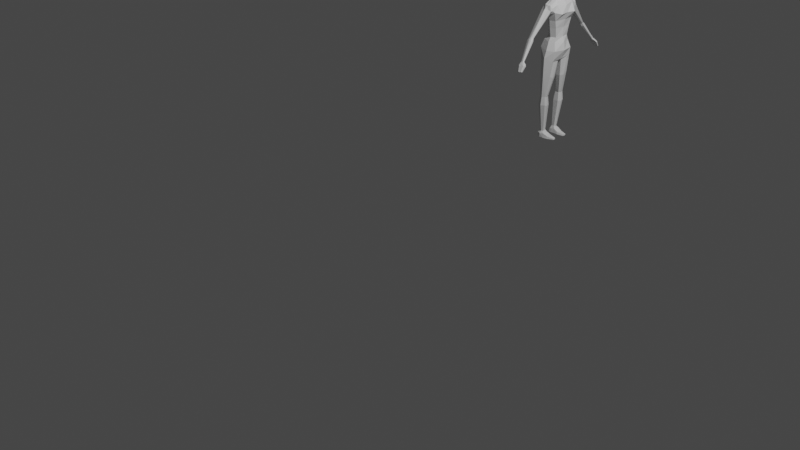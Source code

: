# Source: charakter.blend  (saved by Blender 3.1.7; exported with 4.5.12 LTS)
import bpy
from mathutils import Matrix  # noqa: F401  (used for matrix-valued properties, if any)

bpy.ops.wm.read_factory_settings(use_empty=True)
scene = bpy.context.scene
scene.name = 'Scene'

# ---- collections
col_collection = bpy.data.collections.new('Collection'); scene.collection.children.link(col_collection)

# ---- materials (node trees are filled in below, after node groups)
mat_material = bpy.data.materials.new('Material')
mat_material.alpha_threshold = 0.0
mat_material.use_transparent_shadow = False
mat_material.line_color = (0.0, 0.0, 0.0, 1.0)

# ---- material node trees
mat_material.use_nodes = True; mat_material.node_tree.nodes.clear()
_N = mat_material.node_tree.nodes; _L = mat_material.node_tree.links
n0 = _N.new('ShaderNodeOutputMaterial'); n0.name = 'Material Output'; n0.location = (300, 300)
n1 = _N.new('ShaderNodeBsdfPrincipled'); n1.name = 'Principled BSDF'; n1.location = (10, 300)
n1.distribution = 'GGX'
n1.subsurface_method = 'RANDOM_WALK_SKIN'
n1.inputs[2].default_value = 0.4
n1.inputs[3].default_value = 1.45
n1.inputs[27].default_value = (0.0, 0.0, 0.0, 1.0)
n1.inputs[28].default_value = 1.0
_L.new(n1.outputs[0], n0.inputs[0])
n0.is_active_output = True

# ---- world
world_world = bpy.data.worlds.new('World'); scene.world = world_world
world_world.use_nodes = True; world_world.node_tree.nodes.clear()
_N = world_world.node_tree.nodes; _L = world_world.node_tree.links
n0 = _N.new('ShaderNodeOutputWorld'); n0.name = 'World Output'; n0.location = (300, 300)
n1 = _N.new('ShaderNodeBackground'); n1.name = 'Background'; n1.location = (10, 300)
n1.inputs[0].default_value = (0.05088, 0.05088, 0.05088, 1.0)
_L.new(n1.outputs[0], n0.inputs[0])
n0.is_active_output = True
world_world.color = (0.05088, 0.05088, 0.05088)
world_world.use_sun_shadow = False
world_world.sun_shadow_jitter_overblur = 0.0

# ---- cameras
cam_camera = bpy.data.cameras.new('Camera')
cam_camera.clip_end = 100.0
cam_camera.ortho_scale = 7.314

# ---- lights
light_light = bpy.data.lights.new('Light', 'POINT')
light_light.transmission_factor = 0.0
light_light.energy = 1000.0
light_light.shadow_soft_size = 0.1
light_light.shadow_maximum_resolution = 0.006
light_light.use_absolute_resolution = True

# ---- meshes
me_cube = bpy.data.meshes.new('Cube')
me_cube.from_pydata([(-0.1067, 0.1326, 1.434), (0.1016, 0.1326, 1.434), (-0.09682, 0.04023, 1.576), (0.09478, 0.04023, 1.576), (-0.1436, -0.07785, 1.452), (0.1393, -0.07785, 1.452), (-0.08343, -0.04099, 1.58), (0.0813, -0.04099, 1.58), (0.1071, 0.06171, 1.268), (0.09624, -0.05013, 1.267), (-0.1132, 0.06171, 1.268), (-0.1024, -0.05013, 1.267), (0.1049, 0.0563, 1.113), (0.09998, -0.09172, 1.125), (-0.1107, 0.0563, 1.113), (-0.1059, -0.09172, 1.125), (0.1059, 0.07416, 0.9323), (0.0769, -0.1182, 0.9631), (-0.111, 0.07317, 0.9288), (-0.08279, -0.143, 0.9666), (0.1197, -0.0756, 1.523), (0.1682, -0.0008488, 1.416), (-0.002521, 0.1202, 1.438), (-0.001021, -0.0523, 1.577), (-0.001021, 0.05404, 1.578), (-0.002521, -0.1038, 1.45), (-0.1152, 0.0003521, 1.579), (-0.1231, 0.07488, 1.53), (0.1131, 0.0003521, 1.579), (-0.1218, -0.0756, 1.523), (-0.1829, -0.0008488, 1.418), (0.1211, 0.07488, 1.53), (0.1346, 0.0005078, 1.268), (-0.003053, 0.0733, 1.268), (-0.003053, -0.07431, 1.268), (-0.1407, 0.0005078, 1.268), (0.1288, 0.06753, 1.351), (-0.1349, 0.06753, 1.351), (-0.1117, -0.05704, 1.354), (0.1055, -0.05704, 1.354), (0.1398, -0.001173, 1.112), (-0.002908, 0.09771, 1.113), (-0.002908, -0.107, 1.115), (-0.1456, -0.001173, 1.112), (-0.09518, 0.05518, 1.162), (-0.08616, -0.0588, 1.163), (0.08936, 0.05518, 1.162), (0.08027, -0.0588, 1.163), (-0.002907, 0.07117, 0.9113), (-0.004147, -0.1093, 0.954), (-0.1049, -0.04984, 0.001126), (-0.1289, -0.1176, 1.035), (0.123, -0.1176, 1.035), (0.1289, 0.08578, 1.018), (-0.1347, 0.08578, 1.018), (-0.002907, 0.1141, 1.017), (-0.1774, 0.0001714, 1.018), (0.1716, 0.0001714, 1.018), (-0.002907, -0.0002254, 0.9113), (0.1124, -0.001211, 1.162), (-0.002907, -0.08276, 1.163), (-0.002907, 0.07495, 1.164), (-0.002907, -0.1381, 1.05), (-0.1535, 0.0005515, 1.352), (0.1474, 0.0005515, 1.352), (-0.003053, -0.08696, 1.354), (-0.1182, -0.001211, 1.162), (-0.003053, 0.09138, 1.357), (-0.001021, 0.1014, 1.517), (-0.001021, -0.08774, 1.523), (-0.0009374, -0.03221, 1.64), (-0.001021, -0.03798, 1.606), (-0.03265, -0.0151, 1.608), (-0.001021, 0.04059, 1.614), (0.03067, 0.02378, 1.614), (-0.03962, 0.003958, 1.61), (0.03758, 0.003954, 1.61), (0.03061, -0.0151, 1.608), (-0.03271, 0.02379, 1.614), (-0.0355, -0.01473, 1.642), (-0.0009373, 0.03847, 1.638), (0.03362, 0.02638, 1.642), (-0.0355, 0.003092, 1.643), (0.03362, 0.003103, 1.643), (0.03362, -0.01469, 1.642), (-0.0355, 0.02637, 1.642), (-0.00121, -0.07918, 1.683), (-0.1651, 0.07636, 1.451), (0.16, 0.07604, 1.45), (-0.2146, 0.005718, 1.53), (-0.2041, -0.02544, 1.535), (-0.1972, 0.06103, 1.499), (-0.2081, 0.04253, 1.529), (-0.1939, -0.05969, 1.51), (-0.1708, -0.07425, 1.461), (-0.1783, 0.06619, 1.451), (-0.4467, -0.01614, 1.221), (-0.4428, -0.02775, 1.223), (-0.433, 0.01017, 1.216), (-0.4413, -0.003875, 1.222), (-0.4358, -0.05268, 1.211), (-0.4258, -0.04248, 1.206), (-0.4177, -0.01615, 1.198), (-0.425, 0.003024, 1.207), (-0.6184, 0.02318, 1.006), (-0.613, 0.005465, 1.006), (-0.6063, 0.02825, 1.005), (-0.6113, 0.0235, 1.007), (-0.6112, -0.002058, 1.002), (-0.6014, -0.001957, 0.9984), (-0.5991, 0.02264, 0.9931), (-0.6511, 0.02505, 0.9657), (-0.5988, 0.02837, 1.0), (-0.2476, -0.006375, 1.484), (-0.2275, 0.02158, 1.483), (-0.1963, -0.007406, 1.409), (-0.1953, -0.05577, 1.431), (-0.2209, 0.0576, 1.465), (-0.202, 0.0354, 1.431), (-0.224, -0.02689, 1.49), (-0.2168, -0.07157, 1.464), (-0.4717, -0.01264, 1.195), (-0.4651, 0.003165, 1.197), (-0.435, -0.01166, 1.169), (-0.4441, -0.045, 1.175), (-0.4549, 0.01123, 1.191), (-0.4405, 0.01144, 1.18), (-0.4672, -0.02685, 1.198), (-0.4567, -0.05816, 1.184), (-0.6367, 0.02298, 0.9871), (-0.6342, 0.001722, 0.9872), (-0.6212, 0.05884, 0.9867), (-0.6303, 0.04455, 0.9901), (-0.6282, -0.01651, 0.9757), (-0.6158, -0.02071, 0.9749), (-0.6139, 0.02229, 0.9701), (-0.6087, 0.05909, 0.9812), (-0.6493, 0.003176, 0.971), (-0.6347, 0.06989, 0.9708), (-0.6447, 0.05415, 0.9745), (-0.6427, -0.0169, 0.9583), (-0.6289, -0.02149, 0.9572), (-0.6275, 0.02389, 0.9522), (-0.6208, 0.07018, 0.9644), (-0.6805, 0.03551, 0.9112), (-0.6807, 0.01903, 0.9141), (-0.6723, 0.06025, 0.913), (-0.6783, 0.05159, 0.9157), (-0.6756, 0.007632, 0.9074), (-0.6679, 0.005606, 0.9068), (-0.6669, 0.03482, 0.9038), (-0.6749, 0.03743, 0.9038), (-0.6641, 0.06036, 0.9096), (-0.001266, -0.05037, 1.652), (-0.05063, -0.04105, 1.662), (-0.001252, 0.06972, 1.64), (0.02331, 0.06232, 1.642), (-0.05334, 0.006309, 1.66), (0.05081, 0.006256, 1.66), (0.04814, -0.04113, 1.662), (-0.0258, 0.06237, 1.642), (-0.001229, -0.109, 1.729), (-0.05729, -0.06213, 1.691), (-0.07179, 0.006918, 1.697), (0.06938, 0.006933, 1.697), (0.055, -0.0622, 1.691), (-0.0002755, -0.1014, 1.848), (-0.06646, -0.09788, 1.741), (-0.09078, 0.004071, 1.745), (0.08952, 0.004263, 1.745), (0.06103, -0.09763, 1.741), (-0.001258, -0.07097, 1.887), (-0.05345, -0.08891, 1.85), (-0.0008198, 0.09521, 1.864), (0.05747, 0.08067, 1.861), (-0.07476, -0.01323, 1.885), (0.07421, -0.0132, 1.885), (0.05261, -0.08889, 1.85), (-0.05917, 0.08067, 1.861), (-0.03244, -0.07206, 1.888), (-0.0006458, 0.04773, 1.899), (0.0262, 0.04748, 1.899), (-0.03244, -0.01684, 1.908), (0.02992, -0.0169, 1.908), (0.02992, -0.07203, 1.888), (-0.02749, 0.0475, 1.899), (-0.001258, -0.01647, 1.908), (-0.09506, -0.00717, 1.806), (-0.06203, -0.09226, 1.797), (-0.0004363, -0.1129, 1.796), (0.061, -0.09227, 1.797), (0.09421, -0.007151, 1.806), (-0.06958, 0.08607, 1.766), (0.06769, 0.08607, 1.766), (-0.05564, -0.09107, 1.824), (0.05471, -0.09106, 1.824), (0.09075, -0.01032, 1.848), (-0.06437, 0.101, 1.801), (-0.09145, -0.01033, 1.848), (-0.0003539, -0.1069, 1.822), (-0.0008744, 0.1194, 1.802), (-0.09082, 0.0522, 0.705), (-0.1367, -0.08713, 0.7299), (-0.09556, -0.09132, 0.7086), (-0.1408, 0.04733, 0.7288), (-0.04536, 0.03445, 0.6993), (-0.04401, -0.05732, 0.6992), (-0.1827, -0.0155, 0.7352), (-0.04163, -0.01581, 0.6992), (-0.1224, 0.006271, 0.4784), (-0.1501, -0.06376, 0.4887), (-0.1178, -0.05953, 0.4823), (-0.1523, 0.002557, 0.4882), (-0.09026, -0.002729, 0.4828), (-0.09026, -0.04906, 0.4828), (-0.169, -0.02842, 0.4849), (-0.09026, -0.02857, 0.4828), (-0.1231, 0.01639, 0.3795), (-0.1533, -0.07875, 0.3935), (-0.1169, -0.07301, 0.3847), (-0.1563, 0.01134, 0.3928), (-0.07943, 0.00416, 0.3855), (-0.07943, -0.05878, 0.3855), (-0.1781, -0.03075, 0.3883), (-0.07943, -0.03094, 0.3855), (-0.09685, -0.0177, 0.07111), (-0.1136, -0.0666, 0.0746), (-0.09435, -0.06365, 0.07444), (-0.115, -0.02029, 0.0739), (-0.07569, -0.02399, 0.07917), (-0.07569, -0.05633, 0.07917), (-0.1254, -0.04193, 0.06909), (-0.07569, -0.04203, 0.07917), (-0.1255, 0.04919, 0.02579), (-0.09808, 0.002085, 0.04752), (-0.1234, -0.08718, 0.04727), (-0.09325, -0.08249, 0.04287), (-0.1354, -0.002038, 0.0508), (-0.06272, -0.007907, 0.05296), (-0.06272, -0.07086, 0.04471), (-0.1434, -0.04795, 0.04298), (-0.06272, -0.04811, 0.04471), (-0.09799, 0.002777, 0.0001864), (-0.1136, -0.09711, 0.008131), (-0.09217, -0.09588, 0.00557), (-0.1415, -0.00273, 0.001389), (-0.0559, -0.01057, 0.002874), (-0.06107, -0.08189, 0.003694), (-0.1443, -0.04975, 0.002642), (-0.0559, -0.04997, 0.003452), (-0.09378, 0.05331, 0.02673), (-0.05808, 0.04332, 0.02899), (-0.1315, 0.05404, 0.0002143), (-0.09334, 0.05955, 5.054e-05), (-0.05126, 0.0462, 0.002738), (-0.1086, 0.1198, 0.01492), (-0.09203, 0.1209, 0.0126), (-0.07186, 0.1174, 0.01624), (-0.1097, 0.1206, 0.002885), (-0.08971, 0.122, -0.0003288), (-0.06655, 0.1173, 0.0009481), (0.1045, -0.04984, 0.001126), (0.0903, 0.0522, 0.705), (0.1361, -0.08713, 0.7299), (0.09504, -0.09132, 0.7086), (0.1403, 0.04733, 0.7288), (0.04484, 0.03445, 0.6993), (0.04349, -0.05732, 0.6992), (0.1821, -0.0155, 0.7352), (0.04111, -0.01581, 0.6992), (0.1219, 0.006271, 0.4784), (0.1496, -0.06376, 0.4887), (0.1174, -0.05953, 0.4823), (0.1519, 0.002557, 0.4882), (0.08981, -0.00273, 0.4828), (0.08981, -0.04906, 0.4828), (0.1686, -0.02842, 0.4849), (0.08981, -0.02857, 0.4828), (0.1226, 0.01639, 0.3795), (0.1528, -0.07875, 0.3935), (0.1164, -0.07301, 0.3847), (0.1558, 0.01134, 0.3928), (0.07897, 0.00416, 0.3855), (0.07897, -0.05878, 0.3855), (0.1776, -0.03075, 0.3883), (0.07897, -0.03094, 0.3855), (0.09639, -0.0177, 0.07111), (0.1131, -0.0666, 0.0746), (0.09389, -0.06365, 0.07444), (0.1146, -0.02029, 0.0739), (0.07524, -0.02399, 0.07917), (0.07524, -0.05633, 0.07917), (0.125, -0.04193, 0.06909), (0.07524, -0.04203, 0.07917), (0.1251, 0.04919, 0.02579), (0.09763, 0.002085, 0.04752), (0.1229, -0.08718, 0.04727), (0.0928, -0.08249, 0.04287), (0.135, -0.002038, 0.0508), (0.06227, -0.007908, 0.05296), (0.06227, -0.07086, 0.04471), (0.1429, -0.04795, 0.04298), (0.06227, -0.04811, 0.04471), (0.09753, 0.002777, 0.0001864), (0.1132, -0.09711, 0.008131), (0.09172, -0.09588, 0.00557), (0.141, -0.00273, 0.001389), (0.05545, -0.01057, 0.002874), (0.06062, -0.08189, 0.003694), (0.1439, -0.04975, 0.002642), (0.05545, -0.04997, 0.003452), (0.09332, 0.05331, 0.02673), (0.05763, 0.04332, 0.02899), (0.1311, 0.05404, 0.0002143), (0.09289, 0.05955, 5.054e-05), (0.0508, 0.0462, 0.002738), (0.1081, 0.1198, 0.01492), (0.09157, 0.1209, 0.0126), (0.07141, 0.1174, 0.01624), (0.1092, 0.1206, 0.002885), (0.08925, 0.122, -0.0003288), (0.0661, 0.1173, 0.0009481), (-0.09564, -0.1042, 0.902), (-0.0969, 0.06725, 0.8898), (-0.1935, -0.007337, 0.9349), (-0.1404, 0.06621, 0.8968), (-0.02376, -0.05631, 0.9052), (-0.02255, -0.007684, 0.9052), (-0.02444, 0.0526, 0.9052), (-0.1353, -0.09873, 0.9017), (0.1902, -0.007337, 0.9349), (0.132, -0.09873, 0.9017), (0.09236, -0.09208, 0.8986), (0.02051, -0.05631, 0.9052), (0.1372, 0.06621, 0.8968), (0.1077, 0.05782, 0.8958), (0.02119, 0.0526, 0.9052), (0.0193, -0.007684, 0.9052), (0.21, 0.005718, 1.53), (0.1974, -0.02544, 1.536), (0.1888, 0.06103, 1.5), (0.2011, 0.04253, 1.529), (0.1855, -0.05969, 1.511), (0.1749, -0.07425, 1.47), (0.1818, 0.06619, 1.471), (0.4214, -0.01614, 1.217), (0.4176, -0.02775, 1.218), (0.4075, 0.01017, 1.212), (0.416, -0.003875, 1.218), (0.41, -0.05268, 1.207), (0.3999, -0.04248, 1.202), (0.3914, -0.01615, 1.194), (0.3991, 0.003024, 1.203), (0.5831, 0.02318, 0.9941), (0.5777, 0.005465, 0.9938), (0.571, 0.02825, 0.9928), (0.5761, 0.0235, 0.9948), (0.5757, -0.002059, 0.9901), (0.5658, -0.001957, 0.9867), (0.5632, 0.02264, 0.9815), (0.614, 0.02505, 0.9518), (0.5632, 0.02837, 0.9885), (0.2345, -0.006375, 1.488), (0.2144, 0.02158, 1.487), (0.1798, -0.007406, 1.416), (0.1804, -0.05577, 1.437), (0.207, 0.0576, 1.47), (0.1865, 0.0354, 1.437), (0.2112, -0.02689, 1.495), (0.2029, -0.07157, 1.47), (0.4452, -0.01264, 1.189), (0.4388, 0.003165, 1.192), (0.4073, -0.01166, 1.164), (0.4167, -0.045, 1.17), (0.4282, 0.01123, 1.186), (0.4133, 0.01144, 1.176), (0.4408, -0.02685, 1.192), (0.4297, -0.05816, 1.179), (0.6005, 0.02298, 0.9738), (0.5981, 0.001722, 0.9741), (0.585, 0.05884, 0.9742), (0.5943, 0.04455, 0.9771), (0.5916, -0.01651, 0.9628), (0.5791, -0.02071, 0.9626), (0.577, 0.02229, 0.9579), (0.5723, 0.05909, 0.9692), (0.6124, 0.003176, 0.9572), (0.5978, 0.06989, 0.9577), (0.608, 0.05415, 0.9609), (0.6053, -0.0169, 0.9448), (0.5914, -0.02149, 0.9443), (0.5897, 0.02389, 0.9394), (0.5837, 0.07018, 0.9519), (0.6409, 0.03551, 0.896), (0.6412, 0.01903, 0.8989), (0.6327, 0.06025, 0.8982), (0.6388, 0.05159, 0.9006), (0.6358, 0.007632, 0.8925), (0.628, 0.005606, 0.8922), (0.6269, 0.03482, 0.8892), (0.6349, 0.03743, 0.8889), (0.6244, 0.06036, 0.8951), (-0.08785, -0.001897, 1.775), (-0.001115, -0.113, 1.764), (-0.06662, -0.0958, 1.772), (0.06549, -0.09582, 1.772), (0.08677, -0.00189, 1.775), (-0.06582, 0.08487, 1.739), (-0.001199, 0.09027, 1.651), (0.03064, 0.07587, 1.648), (-0.03296, 0.07587, 1.648), (-0.06123, 0.0855, 1.707), (0.05916, 0.0855, 1.707), (-0.001088, 0.1071, 1.71), (-0.001003, 0.1286, 1.727), (0.06384, 0.08487, 1.739), (-0.0009289, 0.1062, 1.766), (0.06258, 0.101, 1.801), (0.02029, 0.08567, 1.664), (-0.02362, 0.08567, 1.664), (-0.03805, 0.09005, 1.68), (0.03583, 0.09005, 1.68), (-0.02783, 0.0975, 1.703), (0.02571, 0.0975, 1.703), (-0.001036, 0.1154, 1.717), (-0.00115, 0.09217, 1.679), (-0.0677, 0.08547, 1.752), (0.06576, 0.08547, 1.752), (-0.0009017, 0.1128, 1.784), (0.03338, 0.09613, 1.766), (-0.03525, 0.09613, 1.766), (-0.06697, 0.09355, 1.783), (-0.000966, 0.1108, 1.745), (-0.06394, 0.08519, 1.723), (0.06191, 0.08519, 1.723), (0.02666, 0.1051, 1.729), (-0.02866, 0.1051, 1.729), (-0.02944, 0.09157, 1.744), (0.02749, 0.09157, 1.744), (-0.03394, 0.1032, 1.784), (0.03212, 0.1032, 1.784), (-0.02687, 0.08813, 1.68), (0.02461, 0.08813, 1.68), (0.02546, 0.1013, 1.716), (-0.0275, 0.1013, 1.716), (-0.01822, -0.02312, 1.641), (0.01634, 0.03254, 1.639), (-0.0355, -0.005777, 1.643), (0.03362, 0.01476, 1.643), (0.01634, -0.02315, 1.641), (-0.01822, 0.03253, 1.639), (-0.0355, 0.01476, 1.643), (0.03362, -0.005748, 1.643), (-0.001095, 0.05536, 1.639), (-0.03122, 0.04712, 1.643), (0.04222, -0.02886, 1.65), (0.04222, 0.004443, 1.652), (-0.02594, -0.04681, 1.658), (0.01103, 0.06567, 1.641), (-0.05334, -0.01839, 1.659), (0.03764, 0.03751, 1.653), (0.02345, -0.04682, 1.658), (-0.01353, 0.06571, 1.641), (-0.04015, 0.03753, 1.653), (0.05081, -0.01847, 1.659), (-0.06601, 0.007259, 1.679), (0.06354, 0.007236, 1.679), (0.02904, 0.0471, 1.643), (-0.04442, 0.004475, 1.652), (-0.001102, -0.04162, 1.646), (-0.04442, -0.02887, 1.65), (-0.02924, -0.07095, 1.687), (-0.06952, -0.02925, 1.695), (0.0269, -0.07098, 1.687), (0.06716, -0.02924, 1.695), (0.06136, -0.08054, 1.717), (0.08132, 0.005107, 1.721), (0.05157, -0.05089, 1.676), (-0.001238, -0.06391, 1.668), (-0.05396, -0.05081, 1.676), (-0.03346, -0.1048, 1.735), (-0.07899, -0.04912, 1.746), (0.03029, -0.1048, 1.735), (0.08168, -0.04891, 1.746), (-0.08932, 0.00119, 1.76), (-0.05454, -0.08999, 1.837), (-0.001154, -0.1115, 1.75), (0.05366, -0.08996, 1.837), (-0.08315, 0.005031, 1.721), (-0.0008936, -0.09266, 1.706), (-0.06309, -0.08044, 1.717), (-0.02688, -0.0976, 1.846), (0.02833, 0.08795, 1.862), (-0.06759, -0.05394, 1.87), (0.06584, 0.03799, 1.876), (0.02615, -0.09757, 1.846), (-0.02999, 0.08795, 1.862), (-0.06697, 0.038, 1.876), (0.06692, -0.05393, 1.87), (-0.0007631, -0.0893, 1.867), (0.04241, -0.07953, 1.866), (-0.04333, 0.06302, 1.878), (-0.0536, -0.01483, 1.897), (0.08248, -0.0126, 1.866), (-0.06177, 0.09086, 1.831), (-0.01685, -0.07157, 1.887), (0.01277, 0.04751, 1.899), (-0.03244, -0.04587, 1.898), (0.02806, 0.01573, 1.904), (0.01433, -0.07147, 1.887), (-0.01407, 0.04754, 1.899), (-0.02996, 0.01576, 1.904), (0.02992, -0.04594, 1.898), (-0.001258, -0.04563, 1.898), (-0.0009519, 0.01613, 1.904), (0.01433, -0.01699, 1.908), (-0.01685, -0.017, 1.908), (-0.04407, -0.07968, 1.866), (0.05207, -0.01485, 1.897), (-0.0007328, 0.07083, 1.88), (0.04184, 0.06301, 1.878), (-0.09326, -0.008646, 1.827), (-0.06433, -0.09407, 1.785), (-0.0003942, -0.1103, 1.809), (0.06324, -0.09409, 1.785), (0.09049, -0.004572, 1.791), (-0.08232, 0.04415, 1.789), (0.08095, 0.04415, 1.789), (0.03027, -0.1057, 1.796), (-0.08022, -0.05181, 1.802), (-0.03125, -0.1057, 1.796), (0.07929, -0.0518, 1.802), (-0.06086, -0.0917, 1.811), (0.05987, -0.09171, 1.811), (0.09248, -0.008624, 1.827), (-0.08311, -0.01261, 1.866), (-0.0003147, -0.1037, 1.835), (-0.0008471, 0.1073, 1.833), (-0.03262, 0.1102, 1.801), (-0.07791, 0.05143, 1.828), (0.02716, -0.1017, 1.821), (-0.07717, -0.05286, 1.837), (-0.02801, -0.1018, 1.821), (0.07637, -0.05286, 1.837), (-0.09146, -0.004579, 1.791), (-0.0004766, -0.1135, 1.78), (-0.06573, -0.09745, 1.76), (0.06342, -0.09746, 1.76), (0.08815, 0.00118, 1.76), (0.07794, -0.0509, 1.774), (-0.03233, -0.1068, 1.768), (-0.07903, -0.05089, 1.774), (0.0301, -0.1068, 1.768), (-0.07683, 0.04607, 1.76), (-0.001226, 0.0822, 1.644), (0.02699, 0.06949, 1.645), (0.01472, 0.08307, 1.649), (0.05345, 0.0448, 1.676), (-0.01708, 0.08307, 1.649), (-0.05582, 0.04481, 1.676), (-0.04838, 0.08068, 1.678), (-0.02939, 0.06948, 1.645), (0.07434, 0.0489, 1.729), (-0.07601, 0.04889, 1.729), (0.04617, 0.08068, 1.678), (0.06003, 0.09086, 1.831), (0.06514, 0.09355, 1.783), (0.03085, 0.1102, 1.801), (0.07666, 0.05142, 1.828), (-0.06353, 0.08519, 1.723), (0.0615, 0.08519, 1.723), (0.0753, 0.04607, 1.76), (-0.07642, 0.0475, 1.745), (0.07482, 0.04753, 1.745), (0.03114, -0.1065, 1.755), (-0.07715, -0.04999, 1.76), (-0.03343, -0.1065, 1.755), (0.07981, -0.04987, 1.76), (0.07783, -0.05236, 1.82), (-0.03064, -0.1042, 1.808), (-0.07869, -0.05238, 1.82), (0.02973, -0.1041, 1.808), (0.07881, 0.04772, 1.808), (-0.08012, 0.04773, 1.808), (0.02959, 0.09909, 1.832), (-0.03131, 0.09909, 1.832), (0.07861, -0.05146, 1.788), (-0.03241, -0.1065, 1.782), (-0.07962, -0.05146, 1.788), (0.03137, -0.1065, 1.782), (0.07813, 0.04512, 1.775), (-0.07958, 0.04512, 1.775), (0.02055, 0.06682, 1.879), (0.04695, 0.02709, 1.89), (-0.02203, 0.06683, 1.879), (0.04842, -0.04935, 1.884), (-0.01546, 0.01575, 1.904), (0.01355, 0.01573, 1.904), (0.01433, -0.04605, 1.898), (-0.01685, -0.04607, 1.898), (-0.07244, 0.04451, 1.852), (0.07125, 0.0445, 1.852), (-0.04846, 0.02711, 1.89), (0.02082, -0.08843, 1.869), (-0.05001, -0.04933, 1.884), (-0.02242, -0.08854, 1.869), (-0.03199, -0.08796, 1.712), (-0.07482, -0.03879, 1.72), (0.03023, -0.088, 1.712), (-0.06479, 0.04689, 1.703), (0.02666, -0.09937, 1.833), (-0.07238, -0.05394, 1.853), (-0.02744, -0.09941, 1.833), (0.07164, -0.05393, 1.853), (-0.01546, 0.07592, 1.644), (0.05898, -0.02362, 1.677), (-0.02759, -0.058, 1.672), (-0.06143, -0.02357, 1.677), (0.07304, -0.03877, 1.72), (0.06279, 0.04688, 1.703), (-0.02276, -0.03601, 1.647), (-0.04442, -0.01251, 1.651), (0.02056, -0.03602, 1.647), (-0.03782, 0.02573, 1.648), (0.04554, 0.04168, 1.665), (0.01304, 0.07593, 1.644), (-0.04798, 0.04168, 1.665), (0.02518, -0.05802, 1.672), (0.04222, -0.01255, 1.651), (-0.01616, 0.05075, 1.641), (0.03563, 0.02572, 1.648), (0.01397, 0.05071, 1.641), (-0.06697, 0.038, 1.876), (-0.07476, -0.01323, 1.885), (0.08248, -0.0126, 1.866), (0.07421, -0.0132, 1.885), (0.06584, 0.03799, 1.876), (-0.08311, -0.01261, 1.866), (-0.07244, 0.04451, 1.852), (0.07125, 0.0445, 1.852), (-0.06697, 0.038, 1.876), (-0.07476, -0.01323, 1.885), (0.08248, -0.0126, 1.866), (0.07421, -0.0132, 1.885), (0.06584, 0.03799, 1.876), (-0.08311, -0.01261, 1.866), (-0.07244, 0.04451, 1.852), (0.07125, 0.0445, 1.852), (-0.06697, 0.038, 1.876), (-0.07476, -0.01323, 1.885), (0.08248, -0.0126, 1.866), (0.07421, -0.0132, 1.885), (0.06584, 0.03799, 1.876), (-0.08311, -0.01261, 1.866), (-0.07244, 0.04451, 1.852), (0.07125, 0.0445, 1.852)], [], [(116, 4, 94), (3, 24, 73, 74), (69, 29, 4, 25), (28, 338, 341, 3), (68, 27, 2, 24), (67, 36, 8, 33), (66, 44, 14, 43), (65, 38, 11, 34), (64, 39, 9, 32), (63, 37, 10, 35), (62, 51, 19, 49), (61, 46, 12, 41), (60, 45, 15, 42), (59, 47, 13, 40), (328, 327, 208, 205), (330, 334, 53, 57), (326, 322, 203, 206), (55, 53, 16, 48), (54, 55, 48, 18), (14, 41, 55, 54), (41, 12, 53, 55), (325, 323, 201, 204), (15, 43, 56, 51), (43, 14, 54, 56), (330, 57, 52, 331), (12, 40, 57, 53), (40, 13, 52, 57), (331, 52, 17, 332), (333, 267, 264, 332), (324, 325, 204, 207), (46, 59, 40, 12), (8, 32, 59, 46), (32, 9, 47, 59), (47, 60, 42, 13), (9, 34, 60, 47), (34, 11, 45, 60), (44, 61, 41, 14), (10, 33, 61, 44), (33, 8, 46, 61), (52, 62, 49, 17), (13, 42, 62, 52), (42, 15, 51, 62), (38, 63, 35, 11), (4, 30, 63, 38), (36, 64, 32, 8), (21, 5, 39, 64), (39, 65, 34, 9), (5, 25, 65, 39), (25, 4, 38, 65), (45, 66, 43, 15), (11, 35, 66, 45), (35, 10, 44, 66), (37, 67, 33, 10), (0, 22, 67, 37), (22, 1, 36, 67), (31, 68, 24, 3), (1, 22, 68, 31), (22, 0, 27, 68), (7, 339, 338, 28), (20, 342, 339, 7), (1, 31, 88), (20, 69, 25, 5), (7, 23, 69, 20), (23, 6, 29, 69), (26, 6, 72, 75), (23, 7, 77, 71), (28, 3, 74, 76), (27, 87, 95, 91), (6, 26, 89, 90), (76, 74, 81, 448, 83), (73, 78, 85, 450, 80), (77, 76, 83, 452, 84), (72, 71, 70, 445, 79), (7, 28, 76, 77), (2, 26, 75, 78), (24, 2, 78, 73), (6, 23, 71, 72), (631, 453, 155, 458), (630, 467, 156, 460), (629, 454, 160, 462), (628, 456, 158, 464), (74, 73, 80, 446, 81), (78, 75, 82, 451, 85), (71, 77, 84, 449, 70), (75, 72, 79, 447, 82), (29, 6, 90, 93), (87, 27, 0), (5, 343, 342, 20), (30, 87, 37, 63), (87, 0, 37), (36, 1, 88), (88, 21, 64, 36), (118, 115, 102, 103), (114, 117, 98, 99), (113, 114, 99, 96), (115, 116, 101, 102), (95, 87, 118), (4, 29, 93, 94), (26, 2, 92, 89), (2, 27, 91, 92), (126, 123, 110, 112), (122, 125, 106, 107), (121, 122, 107, 104), (123, 124, 109, 110), (120, 119, 97, 100), (116, 120, 100, 101), (117, 118, 103, 98), (119, 113, 96, 97), (110, 109, 134, 135), (105, 104, 129, 130), (106, 112, 136, 131), (109, 108, 133, 134), (128, 127, 105, 108), (124, 128, 108, 109), (125, 126, 112, 106), (127, 121, 104, 105), (90, 89, 113, 119), (91, 95, 118, 117), (94, 93, 120, 116), (93, 90, 119, 120), (30, 4, 116, 115), (89, 92, 114, 113), (92, 91, 117, 114), (87, 30, 115, 118), (97, 96, 121, 127), (98, 103, 126, 125), (101, 100, 128, 124), (100, 97, 127, 128), (102, 101, 124, 123), (96, 99, 122, 121), (99, 98, 125, 122), (103, 102, 123, 126), (136, 135, 142, 143), (132, 131, 138, 139), (129, 132, 139, 111), (135, 134, 141, 142), (104, 107, 132, 129), (107, 106, 131, 132), (112, 110, 135, 136), (108, 105, 130, 133), (138, 143, 152, 146), (141, 140, 148, 149), (140, 137, 145, 148), (143, 142, 150, 152), (133, 130, 137, 140), (134, 133, 140, 141), (131, 136, 143, 138), (130, 129, 111, 137), (151, 148, 145, 144), (146, 151, 144, 147), (150, 149, 148, 151), (150, 151, 146, 152), (137, 111, 144, 145), (142, 141, 149, 150), (111, 139, 147, 144), (139, 138, 146, 147), (139, 111, 137, 140, 141, 142, 143, 138), (627, 477, 165, 473), (626, 465, 163, 559), (625, 554, 408, 556), (624, 555, 409, 557), (623, 468, 157, 463), (622, 455, 159, 461), (621, 470, 154, 459), (620, 469, 153, 457), (619, 564, 412, 562), (618, 476, 169, 483), (617, 479, 162, 472), (616, 478, 86, 471), (615, 466, 164, 474), (614, 561, 410, 558), (613, 503, 176, 498), (612, 536, 166, 491), (611, 485, 172, 493), (610, 487, 177, 495), (609, 488, 168, 563), (608, 475, 170, 482), (607, 490, 167, 481), (606, 489, 161, 480), (605, 499, 171, 505), (604, 517, 179, 507), (603, 500, 184, 509), (602, 502, 182, 511), (601, 565, 174, 494), (535, 175, 633, 637), (599, 507, 179, 505), (598, 513, 171, 509), (597, 514, 186, 515), (596, 511, 182, 516), (595, 518, 183, 512), (594, 501, 185, 510), (593, 520, 181, 508), (592, 519, 180, 506), (415, 570, 412, 434), (411, 569, 407, 433), (591, 544, 187, 526), (590, 427, 193, 527), (589, 524, 190, 528), (588, 522, 188, 529), (587, 545, 189, 530), (586, 525, 191, 531), (585, 537, 200, 538), (584, 565, 417, 567), (583, 521, 198, 539), (582, 566, 417, 568), (581, 533, 195, 540), (580, 532, 194, 541), (579, 523, 199, 542), (578, 534, 196, 543), (203, 202, 210, 211), (201, 205, 213, 209), (202, 207, 215, 210), (205, 208, 216, 213), (329, 324, 207, 202), (322, 329, 202, 203), (323, 328, 205, 201), (327, 326, 206, 208), (209, 213, 221, 217), (210, 215, 223, 218), (213, 216, 224, 221), (212, 209, 217, 220), (208, 206, 214, 216), (207, 204, 212, 215), (206, 203, 211, 214), (204, 201, 209, 212), (221, 224, 232, 229), (220, 217, 225, 228), (222, 219, 227, 230), (223, 220, 228, 231), (211, 210, 218, 219), (216, 214, 222, 224), (215, 212, 220, 223), (214, 211, 219, 222), (226, 231, 240, 235), (229, 232, 241, 238), (228, 225, 234, 237), (230, 227, 236, 239), (218, 223, 231, 226), (217, 221, 229, 225), (219, 218, 226, 227), (224, 222, 230, 232), (246, 242, 253, 254), (239, 236, 244, 247), (240, 237, 245, 248), (241, 239, 247, 249), (225, 229, 238, 234), (227, 226, 235, 236), (232, 230, 239, 241), (231, 228, 237, 240), (249, 50, 242, 246), (248, 245, 242, 50), (243, 248, 50, 244), (247, 244, 50, 249), (238, 241, 249, 246), (235, 240, 248, 243), (238, 246, 254, 251), (236, 235, 243, 244), (253, 252, 258, 259), (233, 250, 256, 255), (237, 234, 250, 233), (242, 245, 252, 253), (245, 237, 233, 252), (234, 238, 251, 250), (255, 256, 259, 258), (256, 257, 260, 259), (250, 251, 257, 256), (251, 254, 260, 257), (254, 253, 259, 260), (252, 233, 255, 258), (264, 272, 271, 263), (262, 270, 274, 266), (263, 271, 276, 268), (266, 274, 277, 269), (270, 278, 282, 274), (271, 279, 284, 276), (274, 282, 285, 277), (273, 281, 278, 270), (269, 277, 275, 267), (268, 276, 273, 265), (267, 275, 272, 264), (265, 273, 270, 262), (282, 290, 293, 285), (281, 289, 286, 278), (283, 291, 288, 280), (284, 292, 289, 281), (272, 280, 279, 271), (277, 285, 283, 275), (276, 284, 281, 273), (275, 283, 280, 272), (287, 296, 301, 292), (290, 299, 302, 293), (289, 298, 295, 286), (291, 300, 297, 288), (279, 287, 292, 284), (278, 286, 290, 282), (280, 288, 287, 279), (285, 293, 291, 283), (307, 315, 314, 303), (300, 308, 305, 297), (301, 309, 306, 298), (302, 310, 308, 300), (286, 295, 299, 290), (288, 297, 296, 287), (293, 302, 300, 291), (292, 301, 298, 289), (310, 307, 303, 261), (309, 261, 303, 306), (304, 305, 261, 309), (308, 310, 261, 305), (299, 307, 310, 302), (296, 304, 309, 301), (299, 312, 315, 307), (297, 305, 304, 296), (314, 320, 319, 313), (294, 316, 317, 311), (298, 294, 311, 295), (303, 314, 313, 306), (306, 313, 294, 298), (295, 311, 312, 299), (316, 319, 320, 317), (317, 320, 321, 318), (311, 317, 318, 312), (312, 318, 321, 315), (315, 321, 320, 314), (313, 319, 316, 294), (335, 334, 265, 262), (336, 335, 262, 266), (336, 266, 269, 337), (337, 269, 267, 333), (58, 49, 326, 327), (18, 48, 328, 323), (19, 51, 329, 322), (51, 56, 324, 329), (56, 54, 325, 324), (54, 18, 323, 325), (49, 19, 322, 326), (48, 58, 327, 328), (58, 337, 333, 49), (48, 336, 337, 58), (48, 16, 335, 336), (16, 53, 334, 335), (49, 333, 332, 17), (263, 331, 332, 264), (268, 330, 331, 263), (268, 265, 334, 330), (367, 352, 351, 364), (363, 348, 347, 366), (362, 345, 348, 363), (364, 351, 350, 365), (375, 361, 359, 372), (371, 356, 355, 374), (370, 353, 356, 371), (372, 359, 358, 373), (369, 349, 346, 368), (365, 350, 349, 369), (366, 347, 352, 367), (368, 346, 345, 362), (359, 384, 383, 358), (354, 379, 378, 353), (355, 380, 385, 361), (358, 383, 382, 357), (377, 357, 354, 376), (373, 358, 357, 377), (374, 355, 361, 375), (376, 354, 353, 370), (339, 368, 362, 338), (340, 366, 367, 344), (343, 365, 369, 342), (342, 369, 368, 339), (338, 362, 363, 341), (341, 363, 366, 340), (346, 376, 370, 345), (347, 374, 375, 352), (350, 373, 377, 349), (349, 377, 376, 346), (351, 372, 373, 350), (345, 370, 371, 348), (348, 371, 374, 347), (352, 375, 372, 351), (385, 392, 391, 384), (381, 388, 387, 380), (378, 360, 388, 381), (384, 391, 390, 383), (353, 378, 381, 356), (356, 381, 380, 355), (361, 385, 384, 359), (357, 382, 379, 354), (387, 395, 401, 392), (390, 398, 397, 389), (389, 397, 394, 386), (392, 401, 399, 391), (382, 389, 386, 379), (383, 390, 389, 382), (380, 387, 392, 385), (379, 386, 360, 378), (400, 393, 394, 397), (395, 396, 393, 400), (399, 400, 397, 398), (399, 401, 395, 400), (386, 394, 393, 360), (391, 399, 398, 390), (360, 393, 396, 388), (388, 396, 395, 387), (388, 387, 392, 391, 390, 389, 386, 360), (3, 341, 340, 31), (88, 31, 340, 344), (343, 5, 365), (21, 364, 365, 5), (88, 367, 364, 21), (367, 88, 344), (577, 548, 406, 549), (576, 486, 403, 550), (575, 546, 404, 551), (574, 547, 405, 552), (573, 570, 415, 571), (572, 484, 402, 553), (408, 558, 410, 419), (444, 424, 413, 422), (443, 434, 412, 423), (442, 423, 412, 421), (441, 422, 413, 425), (440, 566, 193, 429), (439, 428, 416, 430), (438, 427, 415, 435), (437, 432, 414, 436), (409, 556, 408, 418), (410, 560, 411, 420), (412, 564, 409, 421), (426, 437, 436, 407), (192, 430, 437, 426), (430, 416, 432, 437), (432, 438, 435, 414), (416, 429, 438, 432), (429, 193, 427, 438), (431, 439, 430, 192), (197, 538, 439, 431), (538, 200, 428, 439), (428, 440, 429, 416), (200, 567, 440, 428), (567, 417, 566, 440), (419, 441, 425, 408), (410, 420, 441, 419), (420, 411, 422, 441), (418, 442, 421, 409), (408, 425, 442, 418), (425, 413, 423, 442), (424, 443, 423, 413), (414, 435, 443, 424), (435, 415, 434, 443), (433, 444, 422, 411), (407, 436, 444, 433), (436, 414, 424, 444), (569, 572, 553, 407), (411, 563, 572, 569), (563, 168, 484, 572), (548, 573, 571, 406), (169, 562, 573, 548), (562, 412, 570, 573), (486, 574, 552, 403), (161, 482, 574, 486), (482, 170, 547, 574), (484, 575, 551, 402), (168, 481, 575, 484), (481, 167, 546, 575), (546, 576, 550, 404), (167, 480, 576, 546), (480, 161, 486, 576), (547, 577, 549, 405), (170, 483, 577, 547), (483, 169, 548, 577), (533, 578, 543, 195), (190, 531, 578, 533), (531, 191, 534, 578), (532, 579, 542, 194), (188, 530, 579, 532), (530, 189, 523, 579), (521, 580, 541, 198), (187, 529, 580, 521), (529, 188, 532, 580), (523, 581, 540, 199), (189, 528, 581, 523), (528, 190, 533, 581), (534, 582, 568, 196), (191, 527, 582, 534), (527, 193, 566, 582), (431, 583, 539, 197), (192, 526, 583, 431), (526, 187, 521, 583), (537, 584, 567, 200), (173, 492, 584, 537), (492, 174, 565, 584), (504, 585, 538, 197), (178, 496, 585, 504), (496, 173, 537, 585), (524, 586, 531, 190), (405, 549, 586, 524), (549, 406, 525, 586), (522, 587, 530, 188), (404, 550, 587, 522), (550, 403, 545, 587), (544, 588, 529, 187), (402, 551, 588, 544), (551, 404, 522, 588), (545, 589, 528, 189), (403, 552, 589, 545), (552, 405, 524, 589), (525, 590, 527, 191), (406, 571, 590, 525), (571, 415, 427, 590), (426, 591, 526, 192), (407, 553, 591, 426), (553, 402, 544, 591), (520, 592, 506, 181), (174, 492, 592, 520), (492, 173, 519, 592), (518, 593, 508, 183), (176, 494, 593, 518), (494, 174, 520, 593), (519, 594, 510, 180), (173, 496, 594, 519), (496, 178, 501, 594), (500, 595, 512, 184), (177, 498, 595, 500), (498, 176, 518, 595), (514, 596, 516, 186), (180, 510, 596, 514), (510, 185, 511, 596), (508, 597, 515, 183), (181, 506, 597, 508), (506, 180, 514, 597), (512, 598, 509, 184), (183, 515, 598, 512), (515, 186, 513, 598), (513, 599, 505, 171), (186, 516, 599, 513), (516, 182, 507, 599), (504, 600, 497, 178), (197, 539, 600, 504), (539, 198, 535, 600), (176, 503, 634, 635), (196, 568, 601, 503), (568, 417, 565, 601), (501, 602, 511, 185), (178, 497, 602, 501), (497, 175, 502, 602), (499, 603, 509, 171), (166, 495, 603, 499), (495, 177, 500, 603), (502, 604, 507, 182), (175, 493, 604, 502), (493, 172, 517, 604), (517, 605, 505, 179), (172, 491, 605, 517), (491, 166, 499, 605), (490, 606, 480, 167), (162, 471, 606, 490), (471, 86, 489, 606), (488, 607, 481, 168), (163, 472, 607, 488), (472, 162, 490, 607), (489, 608, 482, 161), (86, 473, 608, 489), (473, 165, 475, 608), (560, 609, 563, 411), (410, 559, 609, 560), (559, 163, 488, 609), (536, 610, 495, 166), (199, 540, 610, 536), (540, 195, 487, 610), (535, 611, 493, 175), (198, 541, 611, 535), (541, 194, 485, 611), (485, 612, 491, 172), (194, 542, 612, 485), (542, 199, 536, 612), (487, 613, 498, 177), (195, 543, 613, 487), (543, 196, 503, 613), (554, 614, 558, 408), (155, 462, 614, 554), (462, 160, 561, 614), (477, 615, 474, 165), (159, 464, 615, 477), (464, 158, 466, 615), (479, 616, 471, 162), (154, 457, 616, 479), (457, 153, 478, 616), (465, 617, 472, 163), (157, 459, 617, 465), (459, 154, 479, 617), (475, 618, 483, 170), (165, 474, 618, 475), (474, 164, 476, 618), (476, 619, 562, 169), (164, 557, 619, 476), (557, 409, 564, 619), (470, 620, 457, 154), (79, 445, 620, 470), (445, 70, 469, 620), (468, 621, 459, 157), (82, 447, 621, 468), (447, 79, 470, 621), (469, 622, 461, 153), (70, 449, 622, 469), (449, 84, 455, 622), (454, 623, 463, 160), (85, 451, 623, 454), (451, 82, 468, 623), (466, 624, 557, 164), (158, 460, 624, 466), (460, 156, 555, 624), (555, 625, 556, 409), (156, 458, 625, 555), (458, 155, 554, 625), (561, 626, 559, 410), (160, 463, 626, 561), (463, 157, 465, 626), (478, 627, 473, 86), (153, 461, 627, 478), (461, 159, 477, 627), (455, 628, 464, 159), (84, 452, 628, 455), (452, 83, 456, 628), (453, 629, 462, 155), (80, 450, 629, 453), (450, 85, 454, 629), (456, 630, 460, 158), (83, 448, 630, 456), (448, 81, 467, 630), (467, 631, 458, 156), (81, 446, 631, 467), (446, 80, 453, 631), (632, 638, 646, 640), (639, 636, 644, 647), (503, 601, 639, 634), (601, 494, 636, 639), (175, 497, 632, 633), (497, 600, 638, 632), (494, 176, 635, 636), (600, 535, 637, 638), (647, 644, 652, 655), (643, 642, 650, 651), (636, 635, 643, 644), (633, 632, 640, 641), (634, 639, 647, 642), (638, 637, 645, 646), (637, 633, 641, 645), (635, 634, 642, 643), (654, 653, 649, 648), (650, 655, 652, 651), (640, 646, 654, 648), (644, 643, 651, 652), (641, 640, 648, 649), (642, 647, 655, 650), (646, 645, 653, 654), (645, 641, 649, 653)])
_uv = me_cube.uv_layers.new(name='UVMap')
_uv.uv.foreach_set('vector', [0.625, 0.25, 0.625, 0.25, 0.625, 0.25, 0.375, 0.75, 0.5, 0.75, 0.5, 0.75, 0.375, 0.75, 0.5, 0.125, 0.625, 0.125, 0.625, 0.25, 0.5, 0.25, 0.25, 0.75, 0.75, 0.75, 0.625, 0.75, 0.375, 0.75, 0.5, 0.625, 0.625, 0.625, 0.625, 0.75, 0.5, 0.75, 0.5, 0.5, 0.375, 0.5, 0.375, 0.5, 0.5, 0.5, 0.75, 0.5, 0.625, 0.5, 0.625, 0.5, 0.75, 0.5, 0.5, 0.25, 0.625, 0.25, 0.625, 0.25, 0.5, 0.25, 0.25, 0.5, 0.125, 0.5, 0.125, 0.5, 0.25, 0.5, 0.75, 0.5, 0.625, 0.5, 0.625, 0.5, 0.75, 0.5, 0.5, 0.25, 0.625, 0.25, 0.625, 0.25, 0.5, 0.25, 0.5, 0.5, 0.375, 0.5, 0.375, 0.5, 0.5, 0.5, 0.5, 0.25, 0.625, 0.25, 0.625, 0.25, 0.5, 0.25, 0.25, 0.5, 0.125, 0.5, 0.125, 0.5, 0.25, 0.5, 0.5, 0.5, 0.5, 0.375, 0.5, 0.375, 0.5, 0.5, 0.5, 0.5, 0.5, 0.5, 0.375, 0.5, 0.25, 0.5, 0.5, 0.25, 0.625, 0.25, 0.625, 0.25, 0.5, 0.25, 0.5, 0.5, 0.375, 0.5, 0.375, 0.5, 0.5, 0.5, 0.625, 0.5, 0.5, 0.5, 0.5, 0.5, 0.625, 0.5, 0.625, 0.5, 0.5, 0.5, 0.5, 0.5, 0.625, 0.5, 0.5, 0.5, 0.375, 0.5, 0.375, 0.5, 0.5, 0.5, 0.625, 0.5, 0.625, 0.5, 0.625, 0.5, 0.625, 0.5, 0.875, 0.5, 0.75, 0.5, 0.75, 0.5, 0.875, 0.5, 0.75, 0.5, 0.625, 0.5, 0.625, 0.5, 0.75, 0.5, 0.5, 0.5, 0.25, 0.5, 0.375, 0.25, 0.625, 0.375, 0.375, 0.5, 0.25, 0.5, 0.25, 0.5, 0.375, 0.5, 0.25, 0.5, 0.125, 0.5, 0.125, 0.5, 0.25, 0.5, 0.5, 0.25, 0.375, 0.25, 0.375, 0.25, 0.5, 0.25, 0.5, 0.25, 0.5, 0.25, 0.625, 0.25, 0.5, 0.25, 0.75, 0.5, 0.625, 0.5, 0.625, 0.5, 0.75, 0.5, 0.375, 0.5, 0.25, 0.5, 0.25, 0.5, 0.375, 0.5, 0.375, 0.5, 0.25, 0.5, 0.25, 0.5, 0.375, 0.5, 0.25, 0.5, 0.125, 0.5, 0.125, 0.5, 0.25, 0.5, 0.375, 0.25, 0.5, 0.25, 0.5, 0.25, 0.375, 0.25, 0.375, 0.25, 0.5, 0.25, 0.5, 0.25, 0.375, 0.25, 0.5, 0.25, 0.625, 0.25, 0.625, 0.25, 0.5, 0.25, 0.625, 0.5, 0.5, 0.5, 0.5, 0.5, 0.625, 0.5, 0.625, 0.5, 0.5, 0.5, 0.5, 0.5, 0.625, 0.5, 0.5, 0.5, 0.375, 0.5, 0.375, 0.5, 0.5, 0.5, 0.375, 0.25, 0.5, 0.25, 0.5, 0.25, 0.375, 0.25, 0.375, 0.25, 0.5, 0.25, 0.5, 0.25, 0.375, 0.25, 0.5, 0.25, 0.625, 0.25, 0.625, 0.25, 0.5, 0.25, 0.875, 0.5, 0.75, 0.5, 0.75, 0.5, 0.875, 0.5, 0.875, 0.5, 0.75, 0.5, 0.75, 0.5, 0.875, 0.5, 0.375, 0.5, 0.25, 0.5, 0.25, 0.5, 0.375, 0.5, 0.25, 0.5, 0.125, 0.5, 0.125, 0.5, 0.25, 0.5, 0.375, 0.25, 0.5, 0.25, 0.5, 0.25, 0.375, 0.25, 0.375, 0.25, 0.5, 0.25, 0.5, 0.25, 0.375, 0.25, 0.5, 0.25, 0.625, 0.25, 0.625, 0.25, 0.5, 0.25, 0.875, 0.5, 0.75, 0.5, 0.75, 0.5, 0.875, 0.5, 0.875, 0.5, 0.75, 0.5, 0.75, 0.5, 0.875, 0.5, 0.75, 0.5, 0.625, 0.5, 0.625, 0.5, 0.75, 0.5, 0.625, 0.5, 0.5, 0.5, 0.5, 0.5, 0.625, 0.5, 0.625, 0.5, 0.5, 0.5, 0.5, 0.5, 0.625, 0.5, 0.5, 0.5, 0.375, 0.5, 0.375, 0.5, 0.5, 0.5, 0.375, 0.625, 0.5, 0.625, 0.5, 0.75, 0.375, 0.75, 0.375, 0.5, 0.5, 0.5, 0.5, 0.625, 0.375, 0.625, 0.5, 0.5, 0.625, 0.5, 0.625, 0.625, 0.5, 0.625, 0.375, 0.0, 0.625, 0.0, 0.75, 0.75, 0.25, 0.75, 0.375, 0.125, 0.625, 0.125, 0.625, 0.0, 0.375, 0.0, 0.375, 0.5, 0.375, 0.625, 0.3125, 0.5, 0.375, 0.125, 0.5, 0.125, 0.5, 0.25, 0.375, 0.25, 0.375, 0.0, 0.5, 0.0, 0.5, 0.125, 0.375, 0.125, 0.5, 0.0, 0.625, 0.0, 0.625, 0.125, 0.5, 0.125, 0.75, 0.75, 0.875, 0.75, 0.875, 0.75, 0.75, 0.75, 0.5, 0.0, 0.375, 0.0, 0.375, 0.0, 0.5, 0.0, 0.25, 0.75, 0.375, 0.75, 0.375, 0.75, 0.25, 0.75, 0.625, 0.625, 0.6875, 0.5, 0.6875, 0.5, 0.625, 0.625, 0.875, 0.75, 0.75, 0.75, 0.75, 0.75, 0.875, 0.75, 0.25, 0.75, 0.375, 0.75, 0.375, 0.75, 0.3125, 0.75, 0.25, 0.75, 0.5, 0.75, 0.625, 0.75, 0.625, 0.75, 0.5625, 0.75, 0.5, 0.75, 0.125, 0.75, 0.25, 0.75, 0.25, 0.75, 0.1875, 0.75, 0.125, 0.75, 0.625, 0.0, 0.5, 0.0, 0.5, 0.0, 0.5625, 0.0, 0.625, 0.0, 0.125, 0.75, 0.25, 0.75, 0.25, 0.75, 0.125, 0.75, 0.625, 0.75, 0.75, 0.75, 0.75, 0.75, 0.625, 0.75, 0.5, 0.75, 0.625, 0.75, 0.625, 0.75, 0.5, 0.75, 0.625, 0.0, 0.5, 0.0, 0.5, 0.0, 0.625, 0.0, 0.4375, 0.75, 0.5, 0.75, 0.5, 0.75, 0.4375, 0.75, 0.3125, 0.75, 0.375, 0.75, 0.375, 0.75, 0.3125, 0.75, 0.5625, 0.75, 0.625, 0.75, 0.625, 0.75, 0.5625, 0.75, 0.1875, 0.75, 0.25, 0.75, 0.25, 0.75, 0.1875, 0.75, 0.375, 0.75, 0.5, 0.75, 0.5, 0.75, 0.4375, 0.75, 0.375, 0.75, 0.625, 0.75, 0.75, 0.75, 0.75, 0.75, 0.6875, 0.75, 0.625, 0.75, 0.5, 0.0, 0.375, 0.0, 0.375, 0.0, 0.4375, 0.0, 0.5, 0.0, 0.75, 0.75, 0.875, 0.75, 0.875, 0.75, 0.8125, 0.75, 0.75, 0.75, 0.625, 0.125, 0.625, 0.0, 0.625, 0.0, 0.625, 0.125, 0.6875, 0.5, 0.625, 0.625, 0.625, 0.5, 0.375, 0.25, 0.625, 0.25, 0.625, 0.125, 0.375, 0.125, 0.75, 0.5, 0.6875, 0.5, 0.625, 0.5, 0.75, 0.5, 0.6875, 0.5, 0.625, 0.5, 0.625, 0.5, 0.375, 0.5, 0.375, 0.5, 0.3125, 0.5, 0.3125, 0.5, 0.25, 0.5, 0.25, 0.5, 0.375, 0.5, 0.6875, 0.5, 0.75, 0.5, 0.75, 0.5, 0.6875, 0.5, 0.625, 0.75, 0.625, 0.625, 0.625, 0.625, 0.625, 0.75, 0.75, 0.75, 0.625, 0.75, 0.625, 0.75, 0.75, 0.75, 0.75, 0.5, 0.875, 0.5, 0.875, 0.5, 0.75, 0.5, 0.6875, 0.5, 0.6875, 0.5, 0.6875, 0.5, 0.625, 0.25, 0.625, 0.125, 0.625, 0.125, 0.625, 0.25, 0.75, 0.75, 0.625, 0.75, 0.625, 0.75, 0.75, 0.75, 0.625, 0.75, 0.625, 0.625, 0.625, 0.625, 0.625, 0.75, 0.6875, 0.5, 0.75, 0.5, 0.75, 0.5, 0.6875, 0.5, 0.625, 0.75, 0.625, 0.625, 0.625, 0.625, 0.625, 0.75, 0.75, 0.75, 0.625, 0.75, 0.625, 0.75, 0.75, 0.75, 0.75, 0.5, 0.875, 0.5, 0.875, 0.5, 0.75, 0.5, 0.625, 0.125, 0.625, 0.0, 0.625, 0.0, 0.625, 0.125, 0.625, 0.25, 0.625, 0.125, 0.625, 0.125, 0.625, 0.25, 0.625, 0.625, 0.6875, 0.5, 0.6875, 0.5, 0.625, 0.625, 0.875, 0.75, 0.75, 0.75, 0.75, 0.75, 0.875, 0.75, 0.75, 0.5, 0.875, 0.5, 0.875, 0.5, 0.75, 0.5, 0.875, 0.75, 0.75, 0.75, 0.75, 0.75, 0.875, 0.75, 0.625, 0.625, 0.6875, 0.5, 0.6875, 0.5, 0.625, 0.625, 0.625, 0.25, 0.625, 0.125, 0.625, 0.125, 0.625, 0.25, 0.625, 0.125, 0.625, 0.0, 0.625, 0.0, 0.625, 0.125, 0.625, 0.25, 0.625, 0.125, 0.625, 0.125, 0.625, 0.25, 0.625, 0.625, 0.6875, 0.5, 0.6875, 0.5, 0.625, 0.625, 0.875, 0.75, 0.75, 0.75, 0.75, 0.75, 0.875, 0.75, 0.875, 0.75, 0.75, 0.75, 0.75, 0.75, 0.875, 0.75, 0.625, 0.625, 0.6875, 0.5, 0.6875, 0.5, 0.625, 0.625, 0.625, 0.25, 0.625, 0.125, 0.625, 0.125, 0.625, 0.25, 0.625, 0.125, 0.625, 0.0, 0.625, 0.0, 0.625, 0.125, 0.75, 0.5, 0.875, 0.5, 0.875, 0.5, 0.75, 0.5, 0.75, 0.75, 0.625, 0.75, 0.625, 0.75, 0.75, 0.75, 0.625, 0.75, 0.625, 0.625, 0.625, 0.625, 0.625, 0.75, 0.6875, 0.5, 0.75, 0.5, 0.75, 0.5, 0.6875, 0.5, 0.875, 0.75, 0.75, 0.75, 0.75, 0.75, 0.875, 0.75, 0.625, 0.625, 0.6875, 0.5, 0.6875, 0.5, 0.625, 0.625, 0.625, 0.25, 0.625, 0.125, 0.625, 0.125, 0.625, 0.25, 0.625, 0.125, 0.625, 0.0, 0.625, 0.0, 0.625, 0.125, 0.75, 0.5, 0.875, 0.5, 0.875, 0.5, 0.75, 0.5, 0.75, 0.75, 0.625, 0.75, 0.625, 0.75, 0.75, 0.75, 0.625, 0.75, 0.625, 0.625, 0.625, 0.625, 0.625, 0.75, 0.6875, 0.5, 0.75, 0.5, 0.75, 0.5, 0.6875, 0.5, 0.6875, 0.5, 0.75, 0.5, 0.75, 0.5, 0.6875, 0.5, 0.625, 0.75, 0.625, 0.625, 0.625, 0.625, 0.625, 0.75, 0.75, 0.75, 0.625, 0.75, 0.625, 0.75, 0.75, 0.75, 0.75, 0.5, 0.875, 0.5, 0.875, 0.5, 0.75, 0.5, 0.75, 0.75, 0.625, 0.75, 0.625, 0.75, 0.75, 0.75, 0.625, 0.75, 0.625, 0.625, 0.625, 0.625, 0.625, 0.75, 0.6875, 0.5, 0.75, 0.5, 0.75, 0.5, 0.6875, 0.5, 0.625, 0.125, 0.625, 0.0, 0.625, 0.0, 0.625, 0.125, 0.625, 0.625, 0.6875, 0.5, 0.6875, 0.5, 0.625, 0.625, 0.625, 0.25, 0.625, 0.125, 0.625, 0.125, 0.625, 0.25, 0.625, 0.125, 0.625, 0.0, 0.625, 0.0, 0.625, 0.125, 0.6875, 0.5, 0.75, 0.5, 0.75, 0.5, 0.6875, 0.5, 0.625, 0.125, 0.625, 0.0, 0.625, 0.0, 0.625, 0.125, 0.625, 0.25, 0.625, 0.125, 0.625, 0.125, 0.625, 0.25, 0.625, 0.625, 0.6875, 0.5, 0.6875, 0.5, 0.625, 0.625, 0.875, 0.75, 0.75, 0.75, 0.75, 0.75, 0.875, 0.75, 0.75, 0.625, 0.875, 0.625, 0.875, 0.75, 0.75, 0.75, 0.625, 0.625, 0.75, 0.625, 0.75, 0.75, 0.625, 0.75, 0.75, 0.5, 0.875, 0.5, 0.875, 0.625, 0.75, 0.625, 0.75, 0.5, 0.75, 0.625, 0.625, 0.625, 0.6875, 0.5, 0.875, 0.75, 0.75, 0.75, 0.75, 0.75, 0.875, 0.75, 0.75, 0.5, 0.875, 0.5, 0.875, 0.5, 0.75, 0.5, 0.75, 0.75, 0.625, 0.75, 0.625, 0.75, 0.75, 0.75, 0.625, 0.75, 0.625, 0.625, 0.625, 0.625, 0.625, 0.75, 0.0, 0.0, 0.0, 0.0, 0.0, 0.0, 0.0, 0.0, 0.0, 0.0, 0.0, 0.0, 0.0, 0.0, 0.0, 0.0, 0.4375, 0.0, 0.375, 0.0, 0.375, 0.0, 0.4375, 0.0, 0.6875, 0.75, 0.75, 0.75, 0.75, 0.75, 0.6875, 0.75, 0.4375, 0.75, 0.5, 0.75, 0.5, 0.75, 0.4375, 0.75, 0.3125, 0.75, 0.375, 0.75, 0.375, 0.75, 0.3125, 0.75, 0.6875, 0.75, 0.75, 0.75, 0.75, 0.75, 0.6875, 0.75, 0.4375, 0.0, 0.375, 0.0, 0.375, 0.0, 0.4375, 0.0, 0.8125, 0.75, 0.875, 0.75, 0.875, 0.75, 0.8125, 0.75, 0.5625, 0.0, 0.5, 0.0, 0.5, 0.0, 0.5625, 0.0, 0.3125, 0.75, 0.375, 0.75, 0.375, 0.75, 0.3125, 0.75, 0.1875, 0.75, 0.25, 0.75, 0.25, 0.75, 0.1875, 0.75, 0.8125, 0.75, 0.875, 0.75, 0.875, 0.75, 0.8125, 0.75, 0.5625, 0.0, 0.5, 0.0, 0.5, 0.0, 0.5625, 0.0, 0.1875, 0.75, 0.25, 0.75, 0.25, 0.75, 0.1875, 0.75, 0.5625, 0.75, 0.625, 0.75, 0.625, 0.75, 0.5625, 0.75, 0.1875, 0.75, 0.25, 0.75, 0.25, 0.75, 0.1875, 0.75, 0.5625, 0.0, 0.5, 0.0, 0.5, 0.0, 0.5625, 0.0, 0.8125, 0.75, 0.875, 0.75, 0.875, 0.75, 0.8125, 0.75, 0.4375, 0.0, 0.375, 0.0, 0.375, 0.0, 0.4375, 0.0, 0.6875, 0.75, 0.75, 0.75, 0.75, 0.75, 0.6875, 0.75, 0.4375, 0.0, 0.375, 0.0, 0.375, 0.0, 0.4375, 0.0, 0.8125, 0.75, 0.875, 0.75, 0.875, 0.75, 0.8125, 0.75, 0.5625, 0.0, 0.5, 0.0, 0.5, 0.0, 0.5625, 0.0, 0.5625, 0.0, 0.5, 0.0, 0.5, 0.0, 0.5625, 0.0, 0.8125, 0.75, 0.875, 0.75, 0.875, 0.75, 0.8125, 0.75, 0.4375, 0.0, 0.375, 0.0, 0.375, 0.0, 0.4375, 0.0, 0.6875, 0.75, 0.75, 0.75, 0.75, 0.75, 0.6875, 0.75, 0.3125, 0.75, 0.375, 0.75, 0.375, 0.75, 0.3125, 0.75, 0.75, 0.75, 0.75, 0.75, 0.75, 0.75, 0.75, 0.75, 0.5625, 0.9375, 0.625, 0.9375, 0.625, 1.0, 0.5625, 1.0, 0.4375, 0.9375, 0.5, 0.9375, 0.5, 1.0, 0.4375, 1.0, 0.4375, 0.8125, 0.5, 0.8125, 0.5, 0.875, 0.4375, 0.875, 0.5625, 0.8125, 0.625, 0.8125, 0.625, 0.875, 0.5625, 0.875, 0.1875, 0.75, 0.25, 0.75, 0.25, 0.75, 0.1875, 0.75, 0.5625, 0.75, 0.625, 0.75, 0.625, 0.75, 0.5625, 0.75, 0.3125, 0.75, 0.375, 0.75, 0.375, 0.75, 0.3125, 0.75, 0.4375, 0.75, 0.5, 0.75, 0.5, 0.75, 0.4375, 0.75, 0.375, 0.75, 0.375, 0.75, 0.375, 0.75, 0.375, 0.75, 0.625, 0.75, 0.625, 0.75, 0.625, 0.75, 0.625, 0.75, 0.6875, 0.75, 0.75, 0.75, 0.75, 0.75, 0.6875, 0.75, 0.3125, 0.75, 0.375, 0.75, 0.375, 0.75, 0.3125, 0.75, 0.4375, 0.0, 0.375, 0.0, 0.375, 0.0, 0.4375, 0.0, 0.8125, 0.75, 0.875, 0.75, 0.875, 0.75, 0.8125, 0.75, 0.5625, 0.0, 0.5, 0.0, 0.5, 0.0, 0.5625, 0.0, 0.1875, 0.75, 0.25, 0.75, 0.25, 0.75, 0.1875, 0.75, 0.5312, 0.7031, 0.4375, 0.6562, 0.375, 0.5625, 0.5, 0.6562, 0.4062, 0.7031, 0.375, 0.75, 0.375, 0.75, 0.375, 0.6562, 0.6875, 0.75, 0.75, 0.75, 0.75, 0.75, 0.6875, 0.75, 0.3125, 0.75, 0.375, 0.75, 0.375, 0.75, 0.3125, 0.75, 0.4375, 0.0, 0.375, 0.0, 0.375, 0.0, 0.4375, 0.0, 0.8125, 0.75, 0.875, 0.75, 0.875, 0.75, 0.8125, 0.75, 0.5625, 0.0, 0.5, 0.0, 0.5, 0.0, 0.5625, 0.0, 0.1875, 0.75, 0.25, 0.75, 0.25, 0.75, 0.1875, 0.75, 0.625, 0.25, 0.625, 0.25, 0.625, 0.25, 0.625, 0.25, 0.625, 0.5, 0.5, 0.5, 0.5, 0.5, 0.625, 0.5, 0.875, 0.5, 0.75, 0.5, 0.75, 0.5, 0.875, 0.5, 0.5, 0.5, 0.5, 0.375, 0.5, 0.375, 0.5, 0.5, 0.875, 0.5, 0.75, 0.5, 0.75, 0.5, 0.875, 0.5, 0.625, 0.25, 0.625, 0.25, 0.625, 0.25, 0.625, 0.25, 0.625, 0.5, 0.5, 0.5, 0.5, 0.5, 0.625, 0.5, 0.5, 0.375, 0.5, 0.25, 0.5, 0.25, 0.5, 0.375, 0.625, 0.5, 0.5, 0.5, 0.5, 0.5, 0.625, 0.5, 0.875, 0.5, 0.75, 0.5, 0.75, 0.5, 0.875, 0.5, 0.5, 0.5, 0.5, 0.375, 0.5, 0.375, 0.5, 0.5, 0.625, 0.5, 0.625, 0.5, 0.625, 0.5, 0.625, 0.5, 0.5, 0.375, 0.5, 0.25, 0.5, 0.25, 0.5, 0.375, 0.75, 0.5, 0.625, 0.5, 0.625, 0.5, 0.75, 0.5, 0.5, 0.25, 0.625, 0.25, 0.625, 0.25, 0.5, 0.25, 0.625, 0.5, 0.625, 0.5, 0.625, 0.5, 0.625, 0.5, 0.5, 0.5, 0.5, 0.375, 0.5, 0.375, 0.5, 0.5, 0.625, 0.5, 0.625, 0.5, 0.625, 0.5, 0.625, 0.5, 0.5, 0.25, 0.625, 0.25, 0.625, 0.25, 0.5, 0.25, 0.75, 0.5, 0.625, 0.5, 0.625, 0.5, 0.75, 0.5, 0.625, 0.25, 0.625, 0.25, 0.625, 0.25, 0.625, 0.25, 0.5, 0.375, 0.5, 0.25, 0.5, 0.25, 0.5, 0.375, 0.75, 0.5, 0.625, 0.5, 0.625, 0.5, 0.75, 0.5, 0.5, 0.25, 0.625, 0.25, 0.625, 0.25, 0.5, 0.25, 0.875, 0.5, 0.75, 0.5, 0.75, 0.5, 0.875, 0.5, 0.5, 0.5, 0.5, 0.375, 0.5, 0.375, 0.5, 0.5, 0.625, 0.5, 0.625, 0.5, 0.625, 0.5, 0.625, 0.5, 0.5, 0.25, 0.625, 0.25, 0.625, 0.25, 0.5, 0.25, 0.875, 0.5, 0.75, 0.5, 0.75, 0.5, 0.875, 0.5, 0.625, 0.5, 0.5, 0.5, 0.5, 0.5, 0.625, 0.5, 0.625, 0.25, 0.625, 0.25, 0.625, 0.25, 0.625, 0.25, 0.5, 0.375, 0.5, 0.25, 0.5, 0.25, 0.5, 0.375, 0.5, 0.5, 0.625, 0.5, 0.625, 0.5, 0.5, 0.5, 0.5, 0.25, 0.625, 0.25, 0.625, 0.25, 0.5, 0.25, 0.75, 0.5, 0.625, 0.5, 0.625, 0.5, 0.75, 0.5, 0.5, 0.375, 0.5, 0.25, 0.5, 0.25, 0.5, 0.375, 0.625, 0.5, 0.5, 0.5, 0.5, 0.5, 0.625, 0.5, 0.625, 0.25, 0.625, 0.25, 0.625, 0.25, 0.625, 0.25, 0.5, 0.375, 0.5, 0.25, 0.5, 0.25, 0.5, 0.375, 0.75, 0.5, 0.625, 0.5, 0.625, 0.5, 0.75, 0.5, 0.5, 0.375, 0.625, 0.375, 0.625, 0.5, 0.5, 0.5, 0.75, 0.5, 0.625, 0.5, 0.625, 0.5, 0.75, 0.5, 0.875, 0.5, 0.75, 0.5, 0.75, 0.5, 0.875, 0.5, 0.5, 0.25, 0.625, 0.25, 0.625, 0.375, 0.5, 0.375, 0.5, 0.5, 0.5, 0.375, 0.5, 0.375, 0.5, 0.5, 0.875, 0.5, 0.75, 0.5, 0.75, 0.5, 0.875, 0.5, 0.5, 0.5, 0.5, 0.5, 0.5, 0.5, 0.5, 0.5, 0.625, 0.25, 0.625, 0.25, 0.625, 0.25, 0.625, 0.25, 0.625, 0.5, 0.625, 0.5, 0.625, 0.5, 0.625, 0.5, 0.625, 0.5, 0.625, 0.5, 0.625, 0.5, 0.625, 0.5, 0.625, 0.5, 0.625, 0.5, 0.625, 0.5, 0.625, 0.5, 0.625, 0.5, 0.625, 0.5, 0.625, 0.5, 0.625, 0.5, 0.625, 0.5, 0.625, 0.5, 0.625, 0.5, 0.625, 0.5, 0.625, 0.5, 0.5, 0.5, 0.5, 0.5, 0.625, 0.5, 0.625, 0.5, 0.625, 0.5, 0.625, 0.5, 0.625, 0.5, 0.625, 0.5, 0.5, 0.5, 0.5, 0.5, 0.625, 0.5, 0.625, 0.5, 0.5, 0.5, 0.5, 0.5, 0.625, 0.5, 0.5, 0.5, 0.5, 0.5, 0.5, 0.5, 0.5, 0.5, 0.5, 0.5, 0.625, 0.5, 0.625, 0.5, 0.5, 0.5, 0.625, 0.5, 0.625, 0.5, 0.625, 0.5, 0.625, 0.5, 0.625, 0.25, 0.625, 0.25, 0.625, 0.25, 0.625, 0.25, 0.625, 0.5, 0.625, 0.5, 0.5, 0.5, 0.5, 0.5, 0.875, 0.5, 0.875, 0.5, 0.75, 0.5, 0.75, 0.5, 0.5, 0.5, 0.5, 0.5, 0.5, 0.375, 0.5, 0.375, 0.625, 0.5, 0.625, 0.5, 0.5, 0.5, 0.5, 0.5, 0.875, 0.5, 0.875, 0.5, 0.75, 0.5, 0.75, 0.5, 0.5, 0.5, 0.5, 0.5, 0.5, 0.375, 0.5, 0.375, 0.625, 0.5, 0.625, 0.5, 0.625, 0.5, 0.625, 0.5, 0.5, 0.375, 0.5, 0.375, 0.5, 0.25, 0.5, 0.25, 0.75, 0.5, 0.75, 0.5, 0.625, 0.5, 0.625, 0.5, 0.5, 0.25, 0.5, 0.25, 0.625, 0.25, 0.625, 0.25, 0.625, 0.5, 0.625, 0.5, 0.625, 0.5, 0.625, 0.5, 0.5, 0.5, 0.5, 0.5, 0.5, 0.375, 0.5, 0.375, 0.625, 0.5, 0.625, 0.5, 0.625, 0.5, 0.625, 0.5, 0.5, 0.25, 0.5, 0.25, 0.625, 0.25, 0.625, 0.25, 0.75, 0.5, 0.75, 0.5, 0.625, 0.5, 0.625, 0.5, 0.625, 0.25, 0.625, 0.25, 0.625, 0.25, 0.625, 0.25, 0.5, 0.375, 0.5, 0.375, 0.5, 0.25, 0.5, 0.25, 0.75, 0.5, 0.75, 0.5, 0.625, 0.5, 0.625, 0.5, 0.5, 0.25, 0.5, 0.25, 0.625, 0.25, 0.625, 0.25, 0.875, 0.5, 0.875, 0.5, 0.75, 0.5, 0.75, 0.5, 0.5, 0.5, 0.5, 0.5, 0.5, 0.375, 0.5, 0.375, 0.625, 0.5, 0.625, 0.5, 0.625, 0.5, 0.625, 0.5, 0.5, 0.25, 0.5, 0.25, 0.625, 0.25, 0.625, 0.25, 0.875, 0.5, 0.875, 0.5, 0.75, 0.5, 0.75, 0.5, 0.625, 0.5, 0.625, 0.5, 0.5, 0.5, 0.5, 0.5, 0.625, 0.25, 0.625, 0.25, 0.625, 0.25, 0.625, 0.25, 0.5, 0.375, 0.5, 0.375, 0.5, 0.25, 0.5, 0.25, 0.5, 0.5, 0.5, 0.5, 0.625, 0.5, 0.625, 0.5, 0.5, 0.25, 0.5, 0.25, 0.625, 0.25, 0.625, 0.25, 0.75, 0.5, 0.75, 0.5, 0.625, 0.5, 0.625, 0.5, 0.5, 0.375, 0.5, 0.375, 0.5, 0.25, 0.5, 0.25, 0.625, 0.5, 0.625, 0.5, 0.5, 0.5, 0.5, 0.5, 0.625, 0.25, 0.625, 0.25, 0.625, 0.25, 0.625, 0.25, 0.5, 0.375, 0.5, 0.375, 0.5, 0.25, 0.5, 0.25, 0.75, 0.5, 0.75, 0.5, 0.625, 0.5, 0.625, 0.5, 0.5, 0.375, 0.5, 0.5, 0.625, 0.5, 0.625, 0.375, 0.75, 0.5, 0.75, 0.5, 0.625, 0.5, 0.625, 0.5, 0.875, 0.5, 0.875, 0.5, 0.75, 0.5, 0.75, 0.5, 0.5, 0.25, 0.5, 0.375, 0.625, 0.375, 0.625, 0.25, 0.5, 0.5, 0.5, 0.5, 0.5, 0.375, 0.5, 0.375, 0.875, 0.5, 0.875, 0.5, 0.75, 0.5, 0.75, 0.5, 0.5, 0.5, 0.5, 0.5, 0.5, 0.5, 0.5, 0.5, 0.625, 0.25, 0.625, 0.25, 0.625, 0.25, 0.625, 0.25, 0.625, 0.5, 0.625, 0.5, 0.625, 0.5, 0.625, 0.5, 0.625, 0.5, 0.625, 0.5, 0.625, 0.5, 0.625, 0.5, 0.625, 0.5, 0.625, 0.5, 0.625, 0.5, 0.625, 0.5, 0.625, 0.5, 0.625, 0.5, 0.625, 0.5, 0.625, 0.5, 0.625, 0.5, 0.625, 0.5, 0.625, 0.5, 0.625, 0.5, 0.625, 0.5, 0.625, 0.5, 0.5, 0.5, 0.5, 0.5, 0.625, 0.5, 0.625, 0.5, 0.625, 0.5, 0.625, 0.5, 0.625, 0.5, 0.625, 0.5, 0.5, 0.5, 0.5, 0.5, 0.625, 0.5, 0.625, 0.5, 0.5, 0.5, 0.5, 0.5, 0.5, 0.5, 0.5, 0.5, 0.5, 0.5, 0.5, 0.5, 0.5, 0.5, 0.5, 0.5, 0.625, 0.5, 0.625, 0.5, 0.625, 0.5, 0.625, 0.5, 0.625, 0.5, 0.625, 0.5, 0.5, 0.5, 0.5, 0.5, 0.625, 0.5, 0.625, 0.5, 0.5, 0.5, 0.5, 0.5, 0.625, 0.5, 0.5, 0.5, 0.5, 0.5, 0.5, 0.5, 0.5, 0.375, 0.5, 0.375, 0.5, 0.375, 0.5, 0.375, 0.5, 0.25, 0.5, 0.25, 0.5, 0.375, 0.5, 0.25, 0.5, 0.25, 0.5, 0.375, 0.625, 0.5, 0.5, 0.5, 0.5, 0.5, 0.625, 0.5, 0.625, 0.25, 0.625, 0.25, 0.625, 0.25, 0.625, 0.25, 0.875, 0.5, 0.75, 0.5, 0.75, 0.5, 0.875, 0.5, 0.75, 0.5, 0.625, 0.5, 0.625, 0.5, 0.75, 0.5, 0.625, 0.5, 0.625, 0.5, 0.625, 0.5, 0.625, 0.5, 0.5, 0.25, 0.625, 0.25, 0.625, 0.25, 0.5, 0.25, 0.5, 0.5, 0.5, 0.375, 0.5, 0.375, 0.5, 0.5, 0.5, 0.375, 0.5, 0.375, 0.5, 0.25, 0.5, 0.25, 0.5, 0.5, 0.5, 0.5, 0.5, 0.375, 0.5, 0.375, 0.5, 0.5, 0.375, 0.5, 0.5, 0.5, 0.5, 0.5, 0.375, 0.5, 0.375, 0.5, 0.5, 0.5, 0.5, 0.5, 0.5, 0.25, 0.5, 0.25, 0.5, 0.25, 0.375, 0.25, 0.625, 0.25, 0.5, 0.25, 0.5, 0.25, 0.625, 0.25, 0.75, 0.5, 0.5, 0.5, 0.625, 0.375, 0.875, 0.5, 0.75, 0.5, 0.625, 0.5, 0.5, 0.5, 0.5, 0.5, 0.6875, 0.5, 0.6875, 0.5, 0.75, 0.5, 0.75, 0.5, 0.625, 0.75, 0.625, 0.75, 0.625, 0.625, 0.625, 0.625, 0.75, 0.75, 0.75, 0.75, 0.625, 0.75, 0.625, 0.75, 0.75, 0.5, 0.75, 0.5, 0.875, 0.5, 0.875, 0.5, 0.6875, 0.5, 0.6875, 0.5, 0.75, 0.5, 0.75, 0.5, 0.625, 0.75, 0.625, 0.75, 0.625, 0.625, 0.625, 0.625, 0.75, 0.75, 0.75, 0.75, 0.625, 0.75, 0.625, 0.75, 0.75, 0.5, 0.75, 0.5, 0.875, 0.5, 0.875, 0.5, 0.625, 0.125, 0.625, 0.125, 0.625, 0.0, 0.625, 0.0, 0.625, 0.25, 0.625, 0.25, 0.625, 0.125, 0.625, 0.125, 0.625, 0.625, 0.625, 0.625, 0.6875, 0.5, 0.6875, 0.5, 0.875, 0.75, 0.875, 0.75, 0.75, 0.75, 0.75, 0.75, 0.75, 0.5, 0.75, 0.5, 0.875, 0.5, 0.875, 0.5, 0.875, 0.75, 0.875, 0.75, 0.75, 0.75, 0.75, 0.75, 0.625, 0.625, 0.625, 0.625, 0.6875, 0.5, 0.6875, 0.5, 0.625, 0.25, 0.625, 0.25, 0.625, 0.125, 0.625, 0.125, 0.625, 0.125, 0.625, 0.125, 0.625, 0.0, 0.625, 0.0, 0.625, 0.25, 0.625, 0.25, 0.625, 0.125, 0.625, 0.125, 0.625, 0.625, 0.625, 0.625, 0.6875, 0.5, 0.6875, 0.5, 0.875, 0.75, 0.875, 0.75, 0.75, 0.75, 0.75, 0.75, 0.875, 0.75, 0.875, 0.75, 0.75, 0.75, 0.75, 0.75, 0.625, 0.625, 0.625, 0.625, 0.6875, 0.5, 0.6875, 0.5, 0.625, 0.25, 0.625, 0.25, 0.625, 0.125, 0.625, 0.125, 0.625, 0.125, 0.625, 0.125, 0.625, 0.0, 0.625, 0.0, 0.75, 0.75, 0.75, 0.75, 0.625, 0.75, 0.625, 0.75, 0.625, 0.75, 0.625, 0.75, 0.625, 0.625, 0.625, 0.625, 0.875, 0.75, 0.875, 0.75, 0.75, 0.75, 0.75, 0.75, 0.625, 0.625, 0.625, 0.625, 0.6875, 0.5, 0.6875, 0.5, 0.625, 0.25, 0.625, 0.25, 0.625, 0.125, 0.625, 0.125, 0.625, 0.125, 0.625, 0.125, 0.625, 0.0, 0.625, 0.0, 0.75, 0.5, 0.75, 0.5, 0.875, 0.5, 0.875, 0.5, 0.75, 0.75, 0.75, 0.75, 0.625, 0.75, 0.625, 0.75, 0.625, 0.75, 0.625, 0.75, 0.625, 0.625, 0.625, 0.625, 0.6875, 0.5, 0.6875, 0.5, 0.75, 0.5, 0.75, 0.5, 0.6875, 0.5, 0.6875, 0.5, 0.75, 0.5, 0.75, 0.5, 0.625, 0.75, 0.625, 0.75, 0.625, 0.625, 0.625, 0.625, 0.75, 0.75, 0.75, 0.75, 0.625, 0.75, 0.625, 0.75, 0.75, 0.5, 0.75, 0.5, 0.875, 0.5, 0.875, 0.5, 0.75, 0.75, 0.75, 0.75, 0.625, 0.75, 0.625, 0.75, 0.625, 0.75, 0.625, 0.75, 0.625, 0.625, 0.625, 0.625, 0.6875, 0.5, 0.6875, 0.5, 0.75, 0.5, 0.75, 0.5, 0.625, 0.125, 0.625, 0.125, 0.625, 0.0, 0.625, 0.0, 0.625, 0.625, 0.625, 0.625, 0.6875, 0.5, 0.6875, 0.5, 0.625, 0.25, 0.625, 0.25, 0.625, 0.125, 0.625, 0.125, 0.625, 0.125, 0.625, 0.125, 0.625, 0.0, 0.625, 0.0, 0.6875, 0.5, 0.6875, 0.5, 0.75, 0.5, 0.75, 0.5, 0.625, 0.125, 0.625, 0.125, 0.625, 0.0, 0.625, 0.0, 0.625, 0.25, 0.625, 0.25, 0.625, 0.125, 0.625, 0.125, 0.625, 0.625, 0.625, 0.625, 0.6875, 0.5, 0.6875, 0.5, 0.875, 0.75, 0.875, 0.75, 0.75, 0.75, 0.75, 0.75, 0.75, 0.625, 0.75, 0.75, 0.875, 0.75, 0.875, 0.625, 0.625, 0.625, 0.625, 0.75, 0.75, 0.75, 0.75, 0.625, 0.75, 0.5, 0.75, 0.625, 0.875, 0.625, 0.875, 0.5, 0.75, 0.5, 0.6875, 0.5, 0.625, 0.625, 0.75, 0.625, 0.875, 0.75, 0.875, 0.75, 0.75, 0.75, 0.75, 0.75, 0.75, 0.5, 0.75, 0.5, 0.875, 0.5, 0.875, 0.5, 0.75, 0.75, 0.75, 0.75, 0.625, 0.75, 0.625, 0.75, 0.625, 0.75, 0.625, 0.75, 0.625, 0.625, 0.625, 0.625, 0.0, 0.0, 0.0, 0.0, 0.0, 0.0, 0.0, 0.0, 0.0, 0.0, 0.0, 0.0, 0.0, 0.0, 0.0, 0.0, 0.375, 0.75, 0.625, 0.75, 0.625, 0.625, 0.375, 0.625, 0.3125, 0.5, 0.375, 0.625, 0.625, 0.625, 0.6875, 0.5, 0.625, 0.25, 0.375, 0.25, 0.625, 0.25, 0.25, 0.5, 0.75, 0.5, 0.875, 0.5, 0.375, 0.25, 0.3125, 0.5, 0.6875, 0.5, 0.75, 0.5, 0.25, 0.5, 0.6875, 0.5, 0.3125, 0.5, 0.6875, 0.5, 0.1875, 0.75, 0.25, 0.75, 0.25, 0.75, 0.1875, 0.75, 0.5625, 0.0, 0.5, 0.0, 0.5, 0.0, 0.5625, 0.0, 0.8125, 0.75, 0.875, 0.75, 0.875, 0.75, 0.8125, 0.75, 0.4375, 0.0, 0.375, 0.0, 0.375, 0.0, 0.4375, 0.0, 0.3125, 0.75, 0.375, 0.75, 0.375, 0.75, 0.3125, 0.75, 0.6875, 0.75, 0.75, 0.75, 0.75, 0.75, 0.6875, 0.75, 0.5, 0.75, 0.5625, 0.75, 0.625, 0.75, 0.5625, 0.75, 0.3438, 0.4219, 0.0625, 0.09375, 0.0, 0.0, 0.3125, 0.375, 0.2188, 0.4219, 0.375, 0.75, 0.375, 0.75, 0.1875, 0.375, 0.3125, 0.5625, 0.1875, 0.375, 0.375, 0.75, 0.375, 0.75, 0.4375, 0.5625, 0.3125, 0.375, 0.0, 0.0, 0.25, 0.375, 0.3438, 0.6094, 0.375, 0.75, 0.375, 0.75, 0.3125, 0.5625, 0.4688, 0.6094, 0.3125, 0.4688, 0.25, 0.375, 0.4375, 0.5625, 0.2812, 0.5156, 0.375, 0.75, 0.375, 0.75, 0.25, 0.4688, 0.4062, 0.5156, 0.1875, 0.2812, 0.125, 0.1875, 0.375, 0.4688, 0.375, 0.75, 0.4375, 0.75, 0.5, 0.75, 0.4375, 0.75, 0.625, 0.75, 0.625, 0.75, 0.625, 0.75, 0.625, 0.75, 0.375, 0.75, 0.375, 0.75, 0.375, 0.75, 0.375, 0.75, 0.625, 0.75, 0.4062, 0.5156, 0.375, 0.4688, 0.625, 0.75, 0.625, 0.75, 0.4375, 0.5625, 0.4062, 0.5156, 0.625, 0.75, 0.4375, 0.5625, 0.25, 0.375, 0.1875, 0.2812, 0.4062, 0.5156, 0.1875, 0.2812, 0.2812, 0.5156, 0.25, 0.4688, 0.125, 0.1875, 0.25, 0.375, 0.3125, 0.5625, 0.2812, 0.5156, 0.1875, 0.2812, 0.3125, 0.5625, 0.375, 0.75, 0.375, 0.75, 0.2812, 0.5156, 0.625, 0.75, 0.4688, 0.6094, 0.4375, 0.5625, 0.625, 0.75, 0.625, 0.75, 0.5, 0.6562, 0.4688, 0.6094, 0.625, 0.75, 0.5, 0.6562, 0.375, 0.5625, 0.3125, 0.4688, 0.4688, 0.6094, 0.3125, 0.4688, 0.3438, 0.6094, 0.3125, 0.5625, 0.25, 0.375, 0.375, 0.5625, 0.375, 0.6562, 0.3438, 0.6094, 0.3125, 0.4688, 0.375, 0.6562, 0.375, 0.75, 0.375, 0.75, 0.3438, 0.6094, 0.5625, 0.75, 0.4375, 0.5625, 0.25, 0.375, 0.5, 0.75, 0.625, 0.75, 0.625, 0.75, 0.4375, 0.5625, 0.5625, 0.75, 0.625, 0.75, 0.625, 0.75, 0.3125, 0.375, 0.4375, 0.5625, 0.4375, 0.75, 0.3125, 0.5625, 0.375, 0.75, 0.375, 0.75, 0.5, 0.75, 0.25, 0.375, 0.3125, 0.5625, 0.4375, 0.75, 0.25, 0.375, 0.0, 0.0, 0.1875, 0.375, 0.3125, 0.5625, 0.0625, 0.09375, 0.2188, 0.4219, 0.1875, 0.375, 0.0, 0.0, 0.125, 0.1875, 0.25, 0.4688, 0.2188, 0.4219, 0.0625, 0.09375, 0.25, 0.4688, 0.375, 0.75, 0.375, 0.75, 0.2188, 0.4219, 0.625, 0.75, 0.3438, 0.4219, 0.3125, 0.375, 0.625, 0.75, 0.625, 0.75, 0.375, 0.4688, 0.3438, 0.4219, 0.625, 0.75, 0.375, 0.4688, 0.125, 0.1875, 0.0625, 0.09375, 0.3438, 0.4219, 0.625, 0.75, 0.6875, 0.75, 0.6875, 0.75, 0.625, 0.75, 0.625, 0.75, 0.6875, 0.75, 0.6875, 0.75, 0.625, 0.75, 0.6875, 0.75, 0.75, 0.75, 0.75, 0.75, 0.6875, 0.75, 0.25, 0.75, 0.3125, 0.75, 0.3125, 0.75, 0.25, 0.75, 0.25, 0.75, 0.3125, 0.75, 0.3125, 0.75, 0.25, 0.75, 0.3125, 0.75, 0.375, 0.75, 0.375, 0.75, 0.3125, 0.75, 0.5, 0.0, 0.4375, 0.0, 0.4375, 0.0, 0.5, 0.0, 0.5, 0.0, 0.4375, 0.0, 0.4375, 0.0, 0.5, 0.0, 0.4375, 0.0, 0.375, 0.0, 0.375, 0.0, 0.4375, 0.0, 0.75, 0.75, 0.8125, 0.75, 0.8125, 0.75, 0.75, 0.75, 0.75, 0.75, 0.8125, 0.75, 0.8125, 0.75, 0.75, 0.75, 0.8125, 0.75, 0.875, 0.75, 0.875, 0.75, 0.8125, 0.75, 0.625, 0.0, 0.5625, 0.0, 0.5625, 0.0, 0.625, 0.0, 0.625, 0.0, 0.5625, 0.0, 0.5625, 0.0, 0.625, 0.0, 0.5625, 0.0, 0.5, 0.0, 0.5, 0.0, 0.5625, 0.0, 0.125, 0.75, 0.1875, 0.75, 0.1875, 0.75, 0.125, 0.75, 0.125, 0.75, 0.1875, 0.75, 0.1875, 0.75, 0.125, 0.75, 0.1875, 0.75, 0.25, 0.75, 0.25, 0.75, 0.1875, 0.75, 0.125, 0.75, 0.1875, 0.75, 0.1875, 0.75, 0.125, 0.75, 0.125, 0.75, 0.1875, 0.75, 0.1875, 0.75, 0.125, 0.75, 0.1875, 0.75, 0.25, 0.75, 0.25, 0.75, 0.1875, 0.75, 0.625, 0.0, 0.5625, 0.0, 0.5625, 0.0, 0.625, 0.0, 0.625, 0.0, 0.5625, 0.0, 0.5625, 0.0, 0.625, 0.0, 0.5625, 0.0, 0.5, 0.0, 0.5, 0.0, 0.5625, 0.0, 0.75, 0.75, 0.8125, 0.75, 0.8125, 0.75, 0.75, 0.75, 0.75, 0.75, 0.8125, 0.75, 0.8125, 0.75, 0.75, 0.75, 0.8125, 0.75, 0.875, 0.75, 0.875, 0.75, 0.8125, 0.75, 0.5, 0.0, 0.4375, 0.0, 0.4375, 0.0, 0.5, 0.0, 0.5, 0.0, 0.4375, 0.0, 0.4375, 0.0, 0.5, 0.0, 0.4375, 0.0, 0.375, 0.0, 0.375, 0.0, 0.4375, 0.0, 0.25, 0.75, 0.3125, 0.75, 0.3125, 0.75, 0.25, 0.75, 0.25, 0.75, 0.3125, 0.75, 0.3125, 0.75, 0.25, 0.75, 0.3125, 0.75, 0.375, 0.75, 0.375, 0.75, 0.3125, 0.75, 0.625, 0.75, 0.6875, 0.75, 0.6875, 0.75, 0.625, 0.75, 0.625, 0.75, 0.6875, 0.75, 0.6875, 0.75, 0.625, 0.75, 0.6875, 0.75, 0.75, 0.75, 0.75, 0.75, 0.6875, 0.75, 0.4375, 0.6562, 0.4062, 0.7031, 0.375, 0.6562, 0.375, 0.5625, 0.5, 0.75, 0.4375, 0.75, 0.4062, 0.7031, 0.4375, 0.6562, 0.4375, 0.75, 0.375, 0.75, 0.375, 0.75, 0.4062, 0.7031, 0.625, 0.75, 0.5312, 0.7031, 0.5, 0.6562, 0.625, 0.75, 0.625, 0.75, 0.5625, 0.75, 0.5312, 0.7031, 0.625, 0.75, 0.5625, 0.75, 0.5, 0.75, 0.4375, 0.6562, 0.5312, 0.7031, 0.125, 0.75, 0.1875, 0.75, 0.1875, 0.75, 0.125, 0.75, 0.125, 0.75, 0.1875, 0.75, 0.1875, 0.75, 0.125, 0.75, 0.1875, 0.75, 0.25, 0.75, 0.25, 0.75, 0.1875, 0.75, 0.625, 0.0, 0.5625, 0.0, 0.5625, 0.0, 0.625, 0.0, 0.625, 0.0, 0.5625, 0.0, 0.5625, 0.0, 0.625, 0.0, 0.5625, 0.0, 0.5, 0.0, 0.5, 0.0, 0.5625, 0.0, 0.75, 0.75, 0.8125, 0.75, 0.8125, 0.75, 0.75, 0.75, 0.75, 0.75, 0.8125, 0.75, 0.8125, 0.75, 0.75, 0.75, 0.8125, 0.75, 0.875, 0.75, 0.875, 0.75, 0.8125, 0.75, 0.5, 0.0, 0.4375, 0.0, 0.4375, 0.0, 0.5, 0.0, 0.5, 0.0, 0.4375, 0.0, 0.4375, 0.0, 0.5, 0.0, 0.4375, 0.0, 0.375, 0.0, 0.375, 0.0, 0.4375, 0.0, 0.25, 0.75, 0.3125, 0.75, 0.3125, 0.75, 0.25, 0.75, 0.25, 0.75, 0.3125, 0.75, 0.3125, 0.75, 0.25, 0.75, 0.3125, 0.75, 0.375, 0.75, 0.375, 0.75, 0.3125, 0.75, 0.625, 0.75, 0.6875, 0.75, 0.6875, 0.75, 0.625, 0.75, 0.625, 0.75, 0.6875, 0.75, 0.6875, 0.75, 0.625, 0.75, 0.6875, 0.75, 0.75, 0.75, 0.75, 0.75, 0.6875, 0.75, 0.375, 0.75, 0.4375, 0.75, 0.4375, 0.75, 0.375, 0.75, 0.375, 0.75, 0.4375, 0.75, 0.4375, 0.75, 0.375, 0.75, 0.4375, 0.75, 0.5, 0.75, 0.5, 0.75, 0.4375, 0.75, 0.25, 0.75, 0.3125, 0.75, 0.3125, 0.75, 0.25, 0.75, 0.25, 0.75, 0.3125, 0.75, 0.3125, 0.75, 0.25, 0.75, 0.3125, 0.75, 0.375, 0.75, 0.375, 0.75, 0.3125, 0.75, 0.5, 0.75, 0.5625, 0.75, 0.5625, 0.75, 0.5, 0.75, 0.5, 0.75, 0.5625, 0.75, 0.5625, 0.75, 0.5, 0.75, 0.5625, 0.75, 0.625, 0.75, 0.625, 0.75, 0.5625, 0.75, 0.125, 0.75, 0.1875, 0.75, 0.1875, 0.75, 0.125, 0.75, 0.125, 0.75, 0.1875, 0.75, 0.1875, 0.75, 0.125, 0.75, 0.1875, 0.75, 0.25, 0.75, 0.25, 0.75, 0.1875, 0.75, 0.5, 0.8125, 0.5625, 0.8125, 0.5625, 0.875, 0.5, 0.875, 0.5, 0.75, 0.5625, 0.75, 0.5625, 0.8125, 0.5, 0.8125, 0.5625, 0.75, 0.625, 0.75, 0.625, 0.8125, 0.5625, 0.8125, 0.375, 0.8125, 0.4375, 0.8125, 0.4375, 0.875, 0.375, 0.875, 0.375, 0.75, 0.4375, 0.75, 0.4375, 0.8125, 0.375, 0.8125, 0.4375, 0.75, 0.5, 0.75, 0.5, 0.8125, 0.4375, 0.8125, 0.375, 0.9375, 0.4375, 0.9375, 0.4375, 1.0, 0.375, 1.0, 0.375, 0.875, 0.4375, 0.875, 0.4375, 0.9375, 0.375, 0.9375, 0.4375, 0.875, 0.5, 0.875, 0.5, 0.9375, 0.4375, 0.9375, 0.5, 0.9375, 0.5625, 0.9375, 0.5625, 1.0, 0.5, 1.0, 0.5, 0.875, 0.5625, 0.875, 0.5625, 0.9375, 0.5, 0.9375, 0.5625, 0.875, 0.625, 0.875, 0.625, 0.9375, 0.5625, 0.9375, 0.625, 0.75, 0.6875, 0.75, 0.6875, 0.75, 0.625, 0.75, 0.625, 0.75, 0.6875, 0.75, 0.6875, 0.75, 0.625, 0.75, 0.6875, 0.75, 0.75, 0.75, 0.75, 0.75, 0.6875, 0.75, 0.25, 0.75, 0.25, 0.75, 0.25, 0.75, 0.25, 0.75, 0.25, 0.75, 0.3125, 0.75, 0.3125, 0.75, 0.25, 0.75, 0.3125, 0.75, 0.375, 0.75, 0.375, 0.75, 0.3125, 0.75, 0.625, 0.75, 0.6875, 0.75, 0.6875, 0.75, 0.625, 0.75, 0.625, 0.75, 0.6875, 0.75, 0.6875, 0.75, 0.625, 0.75, 0.6875, 0.75, 0.75, 0.75, 0.75, 0.75, 0.6875, 0.75, 0.5, 0.0, 0.4375, 0.0, 0.4375, 0.0, 0.5, 0.0, 0.5, 0.0, 0.4375, 0.0, 0.4375, 0.0, 0.5, 0.0, 0.4375, 0.0, 0.375, 0.0, 0.375, 0.0, 0.4375, 0.0, 0.75, 0.75, 0.8125, 0.75, 0.8125, 0.75, 0.75, 0.75, 0.75, 0.75, 0.8125, 0.75, 0.8125, 0.75, 0.75, 0.75, 0.8125, 0.75, 0.875, 0.75, 0.875, 0.75, 0.8125, 0.75, 0.625, 0.0, 0.5625, 0.0, 0.5625, 0.0, 0.625, 0.0, 0.625, 0.0, 0.5625, 0.0, 0.5625, 0.0, 0.625, 0.0, 0.5625, 0.0, 0.5, 0.0, 0.5, 0.0, 0.5625, 0.0, 0.625, 0.0, 0.5625, 0.0, 0.5625, 0.0, 0.625, 0.0, 0.625, 0.0, 0.5625, 0.0, 0.5625, 0.0, 0.625, 0.0, 0.5625, 0.0, 0.5, 0.0, 0.5, 0.0, 0.5625, 0.0, 0.75, 0.75, 0.8125, 0.75, 0.8125, 0.75, 0.75, 0.75, 0.75, 0.75, 0.8125, 0.75, 0.8125, 0.75, 0.75, 0.75, 0.8125, 0.75, 0.875, 0.75, 0.875, 0.75, 0.8125, 0.75, 0.5, 0.0, 0.4375, 0.0, 0.4375, 0.0, 0.5, 0.0, 0.5, 0.0, 0.4375, 0.0, 0.4375, 0.0, 0.5, 0.0, 0.4375, 0.0, 0.375, 0.0, 0.375, 0.0, 0.4375, 0.0, 0.625, 0.75, 0.6875, 0.75, 0.6875, 0.75, 0.625, 0.75, 0.625, 0.75, 0.6875, 0.75, 0.6875, 0.75, 0.625, 0.75, 0.6875, 0.75, 0.75, 0.75, 0.75, 0.75, 0.6875, 0.75, 0.5, 0.0, 0.4375, 0.0, 0.4375, 0.0, 0.5, 0.0, 0.5, 0.0, 0.4375, 0.0, 0.4375, 0.0, 0.5, 0.0, 0.4375, 0.0, 0.375, 0.0, 0.375, 0.0, 0.4375, 0.0, 0.75, 0.75, 0.8125, 0.75, 0.8125, 0.75, 0.75, 0.75, 0.75, 0.75, 0.8125, 0.75, 0.8125, 0.75, 0.75, 0.75, 0.8125, 0.75, 0.875, 0.75, 0.875, 0.75, 0.8125, 0.75, 0.625, 0.0, 0.5625, 0.0, 0.5625, 0.0, 0.625, 0.0, 0.625, 0.0, 0.5625, 0.0, 0.5625, 0.0, 0.625, 0.0, 0.5625, 0.0, 0.5, 0.0, 0.5, 0.0, 0.5625, 0.0, 0.125, 0.75, 0.1875, 0.75, 0.1875, 0.75, 0.125, 0.75, 0.125, 0.75, 0.1875, 0.75, 0.1875, 0.75, 0.125, 0.75, 0.1875, 0.75, 0.25, 0.75, 0.25, 0.75, 0.1875, 0.75, 0.5, 0.75, 0.5625, 0.75, 0.5625, 0.75, 0.5, 0.75, 0.5, 0.75, 0.5625, 0.75, 0.5625, 0.75, 0.5, 0.75, 0.5625, 0.75, 0.625, 0.75, 0.625, 0.75, 0.5625, 0.75, 0.125, 0.75, 0.1875, 0.75, 0.1875, 0.75, 0.125, 0.75, 0.125, 0.75, 0.1875, 0.75, 0.1875, 0.75, 0.125, 0.75, 0.1875, 0.75, 0.25, 0.75, 0.25, 0.75, 0.1875, 0.75, 0.625, 0.0, 0.5625, 0.0, 0.5625, 0.0, 0.625, 0.0, 0.625, 0.0, 0.5625, 0.0, 0.5625, 0.0, 0.625, 0.0, 0.5625, 0.0, 0.5, 0.0, 0.5, 0.0, 0.5625, 0.0, 0.75, 0.75, 0.8125, 0.75, 0.8125, 0.75, 0.75, 0.75, 0.75, 0.75, 0.8125, 0.75, 0.8125, 0.75, 0.75, 0.75, 0.8125, 0.75, 0.875, 0.75, 0.875, 0.75, 0.8125, 0.75, 0.125, 0.75, 0.1875, 0.75, 0.1875, 0.75, 0.125, 0.75, 0.125, 0.75, 0.1875, 0.75, 0.1875, 0.75, 0.125, 0.75, 0.1875, 0.75, 0.25, 0.75, 0.25, 0.75, 0.1875, 0.75, 0.25, 0.75, 0.3125, 0.75, 0.3125, 0.75, 0.25, 0.75, 0.25, 0.75, 0.3125, 0.75, 0.3125, 0.75, 0.25, 0.75, 0.3125, 0.75, 0.375, 0.75, 0.375, 0.75, 0.3125, 0.75, 0.625, 0.0, 0.5625, 0.0, 0.5625, 0.0, 0.625, 0.0, 0.625, 0.0, 0.5625, 0.0, 0.5625, 0.0, 0.625, 0.0, 0.5625, 0.0, 0.5, 0.0, 0.5, 0.0, 0.5625, 0.0, 0.75, 0.75, 0.8125, 0.75, 0.8125, 0.75, 0.75, 0.75, 0.75, 0.75, 0.8125, 0.75, 0.8125, 0.75, 0.75, 0.75, 0.8125, 0.75, 0.875, 0.75, 0.875, 0.75, 0.8125, 0.75, 0.5, 0.0, 0.4375, 0.0, 0.4375, 0.0, 0.5, 0.0, 0.5, 0.0, 0.4375, 0.0, 0.4375, 0.0, 0.5, 0.0, 0.4375, 0.0, 0.375, 0.0, 0.375, 0.0, 0.4375, 0.0, 0.625, 0.75, 0.6875, 0.75, 0.6875, 0.75, 0.625, 0.75, 0.625, 0.75, 0.6875, 0.75, 0.6875, 0.75, 0.625, 0.75, 0.6875, 0.75, 0.75, 0.75, 0.75, 0.75, 0.6875, 0.75, 0.25, 0.75, 0.3125, 0.75, 0.3125, 0.75, 0.25, 0.75, 0.25, 0.75, 0.3125, 0.75, 0.3125, 0.75, 0.25, 0.75, 0.3125, 0.75, 0.375, 0.75, 0.375, 0.75, 0.3125, 0.75, 0.375, 0.75, 0.4375, 0.75, 0.4375, 0.75, 0.375, 0.75, 0.375, 0.75, 0.4375, 0.75, 0.4375, 0.75, 0.375, 0.75, 0.4375, 0.75, 0.5, 0.75, 0.5, 0.75, 0.4375, 0.75, 0.625, 0.75, 0.6875, 0.75, 0.6875, 0.75, 0.625, 0.75, 0.625, 0.75, 0.6875, 0.75, 0.6875, 0.75, 0.625, 0.75, 0.6875, 0.75, 0.75, 0.75, 0.75, 0.75, 0.6875, 0.75, 0.5, 0.0, 0.4375, 0.0, 0.4375, 0.0, 0.5, 0.0, 0.5, 0.0, 0.4375, 0.0, 0.4375, 0.0, 0.5, 0.0, 0.4375, 0.0, 0.375, 0.0, 0.375, 0.0, 0.4375, 0.0, 0.125, 0.75, 0.1875, 0.75, 0.1875, 0.75, 0.125, 0.75, 0.125, 0.75, 0.1875, 0.75, 0.1875, 0.75, 0.125, 0.75, 0.1875, 0.75, 0.25, 0.75, 0.25, 0.75, 0.1875, 0.75, 0.5, 0.75, 0.5625, 0.75, 0.5625, 0.75, 0.5, 0.75, 0.5, 0.75, 0.5625, 0.75, 0.5625, 0.75, 0.5, 0.75, 0.5625, 0.75, 0.625, 0.75, 0.625, 0.75, 0.5625, 0.75, 0.25, 0.75, 0.3125, 0.75, 0.3125, 0.75, 0.25, 0.75, 0.25, 0.75, 0.3125, 0.75, 0.3125, 0.75, 0.25, 0.75, 0.3125, 0.75, 0.375, 0.75, 0.375, 0.75, 0.3125, 0.75, 0.375, 0.75, 0.4375, 0.75, 0.4375, 0.75, 0.375, 0.75, 0.375, 0.75, 0.4375, 0.75, 0.4375, 0.75, 0.375, 0.75, 0.4375, 0.75, 0.5, 0.75, 0.5, 0.75, 0.4375, 0.75, 0.6875, 0.75, 0.6875, 0.75, 0.6875, 0.75, 0.6875, 0.75, 0.3125, 0.75, 0.3125, 0.75, 0.3125, 0.75, 0.3125, 0.75, 0.25, 0.75, 0.3125, 0.75, 0.3125, 0.75, 0.25, 0.75, 0.3125, 0.75, 0.3125, 0.75, 0.3125, 0.75, 0.3125, 0.75, 0.75, 0.75, 0.6875, 0.75, 0.6875, 0.75, 0.75, 0.75, 0.6875, 0.75, 0.6875, 0.75, 0.6875, 0.75, 0.6875, 0.75, 0.3125, 0.75, 0.25, 0.75, 0.25, 0.75, 0.3125, 0.75, 0.6875, 0.75, 0.75, 0.75, 0.75, 0.75, 0.6875, 0.75, 0.3125, 0.75, 0.3125, 0.75, 0.3125, 0.75, 0.3125, 0.75, 0.25, 0.75, 0.25, 0.75, 0.25, 0.75, 0.25, 0.75, 0.3125, 0.75, 0.25, 0.75, 0.25, 0.75, 0.3125, 0.75, 0.75, 0.75, 0.6875, 0.75, 0.6875, 0.75, 0.75, 0.75, 0.25, 0.75, 0.3125, 0.75, 0.3125, 0.75, 0.25, 0.75, 0.6875, 0.75, 0.75, 0.75, 0.75, 0.75, 0.6875, 0.75, 0.75, 0.75, 0.75, 0.75, 0.75, 0.75, 0.75, 0.75, 0.25, 0.75, 0.25, 0.75, 0.25, 0.75, 0.25, 0.75, 0.6875, 0.75, 0.75, 0.75, 0.75, 0.75, 0.6875, 0.75, 0.25, 0.75, 0.3125, 0.75, 0.3125, 0.75, 0.25, 0.75, 0.6875, 0.75, 0.6875, 0.75, 0.6875, 0.75, 0.6875, 0.75, 0.3125, 0.75, 0.25, 0.75, 0.25, 0.75, 0.3125, 0.75, 0.75, 0.75, 0.6875, 0.75, 0.6875, 0.75, 0.75, 0.75, 0.25, 0.75, 0.3125, 0.75, 0.3125, 0.75, 0.25, 0.75, 0.6875, 0.75, 0.75, 0.75, 0.75, 0.75, 0.6875, 0.75, 0.75, 0.75, 0.75, 0.75, 0.75, 0.75, 0.75, 0.75])
me_cube.materials.append(mat_material)
me_cube.use_remesh_preserve_volume = False
me_cube.use_remesh_preserve_attributes = False
me_cube.use_mirror_vertex_groups = False
me_cube.update()
arm_armature_001 = bpy.data.armatures.new('Armature.001')  # bones are not reproduced

# ---- objects
ob_charaket_mesh = bpy.data.objects.new('charaket_mesh', me_cube)
ob_light = bpy.data.objects.new('Light', light_light)
ob_camera = bpy.data.objects.new('Camera', cam_camera)
ob_layer_001 = bpy.data.objects.new('layer.001', None)
ob_layer = bpy.data.objects.new('layer', None)
ob_armature = bpy.data.objects.new('Armature', arm_armature_001)

# ---- transforms, parenting, visibility, modifiers, constraints
ob_charaket_mesh.parent = ob_armature
ob_charaket_mesh.location = (0.0, 0.0, 0.0)
ob_charaket_mesh.lock_rotations_4d = False
ob_charaket_mesh.empty_display_type = 'ARROWS'
ob_charaket_mesh.lineart.crease_threshold = 0.0
_vg = ob_charaket_mesh.vertex_groups.new(name='ROOT')
for _i, _w in zip([8, 9, 10, 11, 12, 13, 14, 15, 16, 17, 18, 19, 32, 34, 35, 40, 41, 42, 43, 44, 45, 46, 47, 48, 49, 51, 52, 53, 54, 55, 56, 57, 58, 59, 60, 61, 62, 66, 205, 208, 266, 269, 322, 323, 324, 325, 326, 327, 328, 329, 330, 331, 332, 333, 334, 335, 336, 337], [0.02201, 0.02274, 0.04687, 0.08697, 0.5313, 0.4778, 0.5295, 0.5912, 0.2084, 0.1886, 0.2265, 0.1899, 0.02234, 0.01534, 0.06498, 0.4741, 0.6891, 0.6293, 0.4966, 0.215, 0.5574, 0.1919, 0.1852, 0.8446, 0.6456, 0.195, 0.1681, 0.244, 0.2383, 0.785, 0.1251, 0.1201, 0.9615, 0.1807, 0.218, 0.1605, 0.6587, 0.2815, 0.004065, 0.004432, 0.01024, 0.00705, 0.1067, 0.2215, 0.0262, 0.11, 0.7644, 0.8867, 0.7818, 0.007475, 0.01782, 0.0009822, 0.09277, 0.7669, 0.1006, 0.1874, 0.7858, 0.8991]): _vg.add([_i], _w, 'REPLACE')
_vg = ob_charaket_mesh.vertex_groups.new(name='lower_spine')
for _i, _w in zip([0, 1, 5, 8, 9, 10, 11, 12, 13, 14, 15, 21, 22, 25, 30, 32, 33, 34, 35, 36, 37, 38, 39, 40, 41, 42, 43, 44, 45, 46, 47, 51, 52, 53, 54, 55, 56, 57, 59, 60, 61, 62, 63, 64, 65, 66, 67, 87, 88], [0.03332, 0.03532, 0.0008147, 0.7345, 0.7533, 0.7102, 0.6937, 0.2797, 0.2909, 0.2702, 0.1684, 0.02468, 0.01562, 0.00559, 0.009744, 0.7192, 0.856, 0.8344, 0.6771, 0.2031, 0.1989, 0.174, 0.181, 0.264, 0.2477, 0.2546, 0.2248, 0.6792, 0.328, 0.71, 0.7068, 0.03505, 0.06803, 0.06921, 0.06512, 0.05437, 0.04139, 0.05307, 0.6976, 0.7205, 0.7999, 0.0862, 0.1881, 0.1944, 0.1414, 0.5857, 0.1484, 0.008677, 0.008045]): _vg.add([_i], _w, 'REPLACE')
_vg = ob_charaket_mesh.vertex_groups.new(name='upper_spine')
for _i, _w in zip([0, 1, 2, 3, 4, 5, 8, 9, 10, 11, 20, 21, 22, 23, 24, 25, 27, 29, 30, 31, 32, 33, 34, 35, 36, 37, 38, 39, 44, 45, 46, 47, 59, 63, 64, 65, 66, 67, 68, 69, 71, 73, 78, 87, 88, 94, 95, 340, 343, 344, 364], [0.2927, 0.5724, 0.005629, 0.02117, 0.127, 0.1309, 0.1601, 0.1435, 0.1575, 0.149, 0.0657, 0.106, 0.7368, 0.1072, 0.3125, 0.7874, 0.06581, 0.07572, 0.08177, 0.09, 0.1551, 0.1034, 0.1115, 0.1588, 0.5708, 0.5314, 0.5933, 0.5896, 0.008052, 0.002634, 0.00568, 0.0005854, 0.007918, 0.4744, 0.4845, 0.7951, 0.01248, 0.7737, 0.6602, 0.6583, 0.0002696, 0.06806, 0.01238, 0.1085, 0.1549, 0.06464, 0.07234, 0.01093, 0.04323, 0.07072, 0.01239]): _vg.add([_i], _w, 'REPLACE')
_vg = ob_charaket_mesh.vertex_groups.new(name='neck')
for _i, _w in zip([2, 3, 6, 7, 23, 24, 26, 28, 69, 70, 71, 72, 73, 74, 75, 76, 77, 78, 79, 80, 81, 82, 83, 84, 85, 153, 154, 155, 156, 157, 158, 159, 160, 408, 409, 410, 418, 419, 420, 421, 425, 441, 442, 445, 446, 447, 448, 449, 450, 451, 452, 453, 454, 455, 456, 457, 458, 459, 460, 461, 462, 463, 464, 465, 466, 467, 468, 469, 470, 477, 478, 479, 554, 555, 556, 557, 558, 559, 560, 561, 564, 614, 615, 616, 617, 619, 620, 621, 622, 623, 624, 625, 626, 627, 628, 629, 630, 631], [0.05377, 0.05476, 0.07804, 0.06949, 0.171, 0.06645, 0.01176, 0.01256, 0.02403, 0.1431, 0.684, 0.7464, 0.6538, 0.7112, 0.7447, 0.7436, 0.757, 0.7082, 0.1509, 0.2448, 0.2436, 0.1635, 0.2155, 0.1609, 0.1919, 0.06124, 0.03966, 0.1003, 0.1047, 0.07286, 0.08508, 0.04195, 0.09839, 0.06176, 0.07046, 0.0643, 0.05014, 0.0447, 0.01895, 0.02368, 0.01972, 0.01821, 0.02101, 0.1506, 0.2546, 0.1589, 0.2863, 0.1532, 0.2362, 0.1803, 0.1827, 0.1457, 0.1234, 0.07904, 0.1338, 0.05173, 0.1081, 0.06189, 0.1294, 0.05259, 0.1037, 0.09913, 0.0676, 0.02641, 0.03534, 0.1438, 0.1067, 0.08826, 0.07664, 0.007238, 0.01735, 0.005308, 0.07503, 0.08512, 0.06612, 0.05429, 0.06304, 0.04143, 0.03048, 0.07879, 0.03791, 0.07898, 0.02111, 0.01358, 0.0173, 0.001464, 0.08605, 0.09474, 0.08685, 0.1392, 0.08129, 0.08223, 0.06531, 0.0142, 0.1078, 0.1474, 0.1849, 0.1558]): _vg.add([_i], _w, 'REPLACE')
_vg = ob_charaket_mesh.vertex_groups.new(name='head')
for _i, _w in zip([23, 70, 71, 72, 73, 74, 75, 76, 77, 78, 79, 80, 81, 82, 83, 84, 85, 86, 153, 154, 155, 156, 157, 158, 159, 160, 161, 162, 163, 164, 165, 166, 167, 168, 169, 170, 171, 172, 173, 174, 175, 176, 177, 178, 179, 180, 181, 182, 183, 184, 185, 186, 187, 188, 189, 190, 191, 192, 193, 194, 195, 196, 197, 198, 199, 200, 402, 403, 404, 405, 406, 407, 408, 409, 410, 411, 412, 413, 414, 415, 416, 417, 418, 419, 420, 421, 422, 423, 424, 425, 426, 427, 428, 429, 430, 431, 432, 433, 434, 435, 436, 437, 438, 439, 440, 441, 442, 443, 444, 445, 446, 447, 448, 449, 450, 451, 452, 453, 454, 455, 456, 457, 458, 459, 460, 461, 462, 463, 464, 465, 466, 467, 468, 469, 470, 471, 472, 473, 474, 475, 476, 477, 478, 479, 480, 481, 482, 483, 484, 485, 486, 487, 488, 489, 490, 491, 492, 493, 494, 495, 496, 497, 498, 499, 500, 501, 502, 503, 504, 505, 506, 507, 508, 509, 510, 511, 512, 513, 514, 515, 516, 517, 518, 519, 520, 521, 522, 523, 524, 525, 526, 527, 528, 529, 530, 531, 532, 533, 534, 535, 536, 537, 538, 539, 540, 541, 542, 543, 544, 545, 546, 547, 548, 549, 550, 551, 552, 553, 554, 555, 556, 557, 558, 559, 560, 561, 562, 563, 564, 565, 566, 567, 568, 569, 570, 571, 572, 573, 574, 575, 576, 577, 578, 579, 580, 581, 582, 583, 584, 585, 586, 587, 588, 589, 590, 591, 592, 593, 594, 595, 596, 597, 598, 599, 600, 601, 602, 603, 604, 605, 606, 607, 608, 609, 610, 611, 612, 613, 614, 615, 616, 617, 618, 619, 620, 621, 622, 623, 624, 625, 626, 627, 628, 629, 630, 631, 632, 633, 634, 635, 636, 637, 638, 639, 640, 641, 642, 643, 644, 645, 646, 647, 648, 649, 650, 651, 652, 653, 654, 655], [0.008785, 0.8197, 0.1231, 0.1156, 0.1538, 0.137, 0.1119, 0.1101, 0.1054, 0.1325, 0.822, 0.6888, 0.7176, 0.8042, 0.752, 0.8105, 0.7641, 0.9757, 0.9241, 0.946, 0.8742, 0.8707, 0.9119, 0.9013, 0.9454, 0.8774, 0.9914, 0.9785, 0.9719, 0.9712, 0.9784, 0.9984, 0.9931, 0.9923, 0.9909, 0.9928, 0.9989, 0.9984, 0.9981, 0.998, 0.9989, 0.9988, 0.9984, 0.998, 0.9989, 0.9989, 0.9988, 0.9991, 0.9991, 0.9989, 0.9988, 0.9991, 0.9974, 0.9971, 0.997, 0.997, 0.9971, 0.9927, 0.9926, 0.9979, 0.9979, 0.9982, 0.9959, 0.9983, 0.9979, 0.9958, 0.9957, 0.9952, 0.9957, 0.9956, 0.9951, 0.9877, 0.9231, 0.9134, 0.92, 0.9781, 0.9778, 0.9774, 0.9845, 0.9875, 0.9924, 0.9958, 0.9381, 0.9411, 0.9572, 0.9549, 0.9737, 0.9739, 0.9811, 0.9568, 0.9905, 0.9905, 0.9945, 0.9926, 0.9926, 0.9947, 0.9888, 0.9829, 0.9827, 0.9843, 0.9845, 0.9891, 0.9891, 0.9945, 0.9945, 0.9577, 0.9564, 0.9799, 0.9798, 0.8131, 0.6857, 0.8113, 0.6755, 0.8159, 0.7065, 0.7818, 0.7867, 0.8165, 0.8469, 0.9065, 0.8455, 0.9366, 0.8649, 0.9258, 0.8494, 0.9363, 0.8703, 0.878, 0.9207, 0.9537, 0.9503, 0.8274, 0.8715, 0.8899, 0.9084, 0.9761, 0.9761, 0.9761, 0.9757, 0.9887, 0.9845, 0.966, 0.9586, 0.9666, 0.9921, 0.9927, 0.9921, 0.9926, 0.9943, 0.9982, 0.9939, 0.9982, 0.9858, 0.9858, 0.9887, 0.9984, 0.9981, 0.9987, 0.9986, 0.9984, 0.9981, 0.9987, 0.9987, 0.9987, 0.9987, 0.9985, 0.999, 0.9984, 0.9972, 0.9989, 0.9989, 0.999, 0.999, 0.9989, 0.9988, 0.999, 0.999, 0.9991, 0.999, 0.9991, 0.9991, 0.9987, 0.999, 0.9986, 0.9985, 0.998, 0.9964, 0.9975, 0.9964, 0.9963, 0.9958, 0.9956, 0.997, 0.9973, 0.997, 0.9972, 0.9975, 0.9975, 0.9978, 0.9986, 0.9982, 0.9973, 0.9959, 0.9975, 0.9979, 0.9983, 0.9979, 0.9982, 0.9967, 0.9962, 0.9948, 0.9947, 0.9934, 0.9956, 0.9955, 0.9957, 0.9954, 0.9927, 0.9064, 0.8952, 0.9182, 0.9362, 0.9215, 0.9437, 0.95, 0.9019, 0.9845, 0.9857, 0.9464, 0.9972, 0.9946, 0.9959, 0.9974, 0.9834, 0.9829, 0.9922, 0.9898, 0.9891, 0.9944, 0.9945, 0.9944, 0.9943, 0.9978, 0.9975, 0.9979, 0.9975, 0.9967, 0.9969, 0.9973, 0.9973, 0.9965, 0.9964, 0.9967, 0.9963, 0.9942, 0.9945, 0.9986, 0.9989, 0.9986, 0.9989, 0.999, 0.999, 0.999, 0.9991, 0.9981, 0.998, 0.9989, 0.9987, 0.9989, 0.9987, 0.9871, 0.9871, 0.9871, 0.9701, 0.9982, 0.9985, 0.9982, 0.9984, 0.9014, 0.9582, 0.9611, 0.9595, 0.9869, 0.9696, 0.894, 0.8869, 0.895, 0.8296, 0.9048, 0.8978, 0.9196, 0.9612, 0.8738, 0.8156, 0.7873, 0.8063, 1.0, 1.0, 1.0, 1.0, 1.0, 1.0, 1.0, 1.0, 1.0, 1.0, 1.0, 1.0, 1.0, 1.0, 1.0, 1.0, 1.0, 1.0, 1.0, 1.0, 1.0, 1.0, 1.0, 1.0]): _vg.add([_i], _w, 'REPLACE')
_vg = ob_charaket_mesh.vertex_groups.new(name='shoulder.l')
for _i, _w in zip([0, 1, 2, 4, 6, 7, 10, 22, 23, 24, 25, 26, 27, 29, 30, 35, 37, 38, 63, 67, 68, 69, 70, 71, 72, 73, 75, 77, 78, 80, 85, 87, 89, 90, 91, 92, 93, 94, 95, 114, 116, 117, 118, 119, 120, 445, 450, 451], [0.5448, 0.02637, 0.8779, 0.5678, 0.8712, 0.01722, 0.01457, 0.1158, 0.6309, 0.3006, 0.07547, 0.9061, 0.8113, 0.7869, 0.08952, 0.002936, 0.1289, 0.1058, 0.07024, 0.01703, 0.1529, 0.1907, 0.004013, 0.1446, 0.1214, 0.07418, 0.1192, 0.03337, 0.09872, 0.0009452, 0.001491, 0.5692, 0.4801, 0.4894, 0.4679, 0.4922, 0.4511, 0.3591, 0.4815, 0.007175, 0.05504, 0.05813, 0.058, 0.01982, 0.05464, 0.005828, 0.009058, 0.00267]): _vg.add([_i], _w, 'REPLACE')
_vg = ob_charaket_mesh.vertex_groups.new(name='upper_arm.l')
for _i, _w in zip([0, 4, 10, 11, 26, 27, 29, 30, 35, 37, 38, 63, 87, 89, 90, 91, 92, 93, 94, 95, 96, 97, 98, 99, 100, 101, 102, 103, 113, 114, 115, 116, 117, 118, 119, 120, 122, 123, 124, 125, 126, 128], [0.08742, 0.2699, 0.0194, 0.007124, 0.04063, 0.0879, 0.1087, 0.7935, 0.0538, 0.1147, 0.09697, 0.2413, 0.2826, 0.52, 0.5047, 0.5134, 0.5016, 0.5342, 0.5579, 0.4199, 0.9812, 0.995, 0.9714, 0.9797, 0.9737, 0.9845, 0.9733, 0.9676, 0.9842, 0.9702, 0.9597, 0.924, 0.9355, 0.9245, 0.9634, 0.9351, 0.05197, 0.04061, 0.03613, 0.06833, 0.07682, 0.04882]): _vg.add([_i], _w, 'REPLACE')
_vg = ob_charaket_mesh.vertex_groups.new(name='lower_arm.l')
for _i, _w in zip([98, 100, 102, 103, 121, 122, 123, 124, 125, 126, 127, 128], [0.005685, 0.002421, 0.002981, 0.01355, 0.9698, 0.9441, 0.9464, 0.9527, 0.9271, 0.9191, 0.982, 0.9479]): _vg.add([_i], _w, 'REPLACE')
_vg = ob_charaket_mesh.vertex_groups.new(name='hand.l')
for _i, _w in zip([104, 105, 106, 107, 108, 109, 110, 111, 112, 129, 130, 131, 132, 133, 134, 135, 136, 137, 138, 139, 140, 141, 142, 143, 144, 145, 146, 147, 148, 149, 150, 151, 152], [1.008, 0.9978, 0.99, 0.9917, 1.0, 0.9993, 1.003, 1.0, 0.987, 1.001, 1.0, 0.9993, 1.0, 1.0, 0.9999, 1.0, 0.9984, 1.0, 0.9997, 1.0, 1.0, 1.0, 1.0, 0.9995, 1.0, 1.0, 1.0, 1.0, 1.0, 1.0, 1.0, 1.0, 1.0]): _vg.add([_i], _w, 'REPLACE')
_vg = ob_charaket_mesh.vertex_groups.new(name='shoulder.r')
for _i, _w in zip([1, 3, 5, 7, 8, 9, 20, 21, 22, 23, 24, 25, 28, 31, 32, 36, 39, 64, 68, 69, 73, 74, 76, 77, 78, 81, 88, 338, 339, 340, 341, 342, 343, 344, 363, 364, 365, 366, 367, 368, 369, 448], [0.2581, 0.8651, 0.5688, 0.864, 0.006855, 0.0009643, 0.8228, 0.2673, 0.07694, 0.05914, 0.3036, 0.06015, 0.9109, 0.8156, 0.0123, 0.1179, 0.1156, 0.1108, 0.1359, 0.08481, 0.0498, 0.1072, 0.1157, 0.08557, 0.005414, 0.001701, 0.5427, 0.545, 0.7588, 0.6946, 0.7725, 0.674, 0.3512, 0.5699, 0.02705, 0.08536, 0.1026, 0.09494, 0.09129, 0.05432, 0.09227, 0.00346]): _vg.add([_i], _w, 'REPLACE')
_vg = ob_charaket_mesh.vertex_groups.new(name='upper_arm.r')
for _i, _w in zip([1, 5, 20, 21, 28, 31, 32, 36, 39, 64, 88, 338, 339, 340, 341, 342, 343, 344, 345, 346, 347, 348, 349, 350, 351, 352, 362, 363, 364, 365, 366, 367, 368, 369, 371, 372, 373, 374, 375, 377], [0.07621, 0.2599, 0.07385, 0.5839, 0.0157, 0.05777, 0.03196, 0.08556, 0.09322, 0.1922, 0.2608, 0.4542, 0.2301, 0.2675, 0.2126, 0.3028, 0.5868, 0.3405, 0.9831, 0.9963, 0.9711, 0.9806, 0.9726, 0.9826, 0.9708, 0.9668, 0.9809, 0.9594, 0.8701, 0.8658, 0.8927, 0.8766, 0.943, 0.8924, 0.0525, 0.04821, 0.03928, 0.07015, 0.07968, 0.04829]): _vg.add([_i], _w, 'REPLACE')
_vg = ob_charaket_mesh.vertex_groups.new(name='lower_arm.r')
for _i, _w in zip([347, 349, 351, 352, 353, 354, 355, 356, 357, 358, 359, 360, 361, 370, 371, 372, 373, 374, 375, 376, 377, 378, 379, 380, 381, 382, 383, 384, 385, 387, 388, 391, 392], [0.005673, 0.004629, 0.007486, 0.01462, 0.6128, 0.9588, 0.621, 0.6676, 0.9934, 0.9955, 0.8521, 0.0007908, 0.7887, 0.98, 0.9464, 0.9504, 0.9553, 0.9288, 0.9184, 0.9863, 0.9511, 0.1187, 0.07015, 0.1555, 0.1835, 0.03932, 0.1011, 0.1735, 0.1853, 0.07985, 0.07163, 0.02723, 0.08776]): _vg.add([_i], _w, 'REPLACE')
_vg = ob_charaket_mesh.vertex_groups.new(name='hand.r')
for _i, _w in zip([353, 354, 355, 356, 359, 360, 361, 378, 379, 380, 381, 382, 383, 384, 385, 386, 387, 388, 389, 390, 391, 392, 393, 394, 395, 396, 397, 398, 399, 400, 401], [0.3874, 0.03233, 0.3786, 0.3322, 0.1482, 0.9746, 0.2105, 0.8813, 0.9299, 0.8444, 0.8165, 0.9553, 0.8989, 0.8266, 0.8146, 0.9927, 0.9201, 0.9283, 0.9965, 0.9838, 0.9614, 0.9122, 0.9918, 0.9961, 0.984, 0.9867, 0.9983, 0.9975, 0.9929, 0.9922, 0.9823]): _vg.add([_i], _w, 'REPLACE')
_vg = ob_charaket_mesh.vertex_groups.new(name='upper_leg.l')
for _i, _w in zip([14, 15, 17, 18, 19, 41, 42, 43, 44, 45, 48, 49, 51, 54, 55, 56, 62, 66, 201, 202, 203, 204, 205, 206, 207, 208, 209, 210, 211, 212, 213, 214, 215, 216, 218, 219, 220, 221, 222, 223, 224, 322, 323, 324, 325, 326, 327, 328, 329, 336], [0.1763, 0.2127, 0.0292, 0.7427, 0.7566, 0.006718, 0.05477, 0.2566, 0.06016, 0.07217, 0.07937, 0.1666, 0.7432, 0.6799, 0.07622, 0.8216, 0.139, 0.08393, 0.9827, 0.996, 0.9922, 0.9881, 0.9714, 0.9773, 0.9966, 0.9714, 0.987, 0.9693, 0.9636, 0.9908, 0.9799, 0.9656, 0.9719, 0.9746, 0.0495, 0.01209, 0.02351, 0.01211, 0.01198, 0.0135, 0.008656, 0.8836, 0.7644, 0.9519, 0.8787, 0.2056, 0.1001, 0.1881, 0.9667, 0.009666]): _vg.add([_i], _w, 'REPLACE')
_vg = ob_charaket_mesh.vertex_groups.new(name='lower_leg.l')
for _i, _w in zip([50, 210, 211, 214, 215, 216, 217, 218, 219, 220, 221, 222, 223, 224, 225, 226, 227, 228, 229, 230, 231, 232, 234, 235, 236, 237, 238, 239, 240, 241, 243, 244, 245, 246, 247, 248, 249], [0.06847, 0.01116, 0.02242, 0.01797, 0.006112, 0.0001466, 0.9844, 0.9503, 0.9687, 0.9637, 0.9686, 0.9687, 0.968, 0.9703, 0.9422, 0.987, 0.9884, 0.9606, 0.9532, 0.9762, 0.972, 0.9687, 0.07404, 0.2712, 0.4987, 0.1335, 0.1671, 0.4581, 0.2019, 0.2647, 0.4, 0.4217, 0.01047, 0.05047, 0.3831, 0.0851, 0.1438]): _vg.add([_i], _w, 'REPLACE')
_vg = ob_charaket_mesh.vertex_groups.new(name='foot.l')
for _i, _w in zip([50, 225, 228, 229, 231, 232, 233, 234, 235, 236, 237, 238, 239, 240, 241, 242, 243, 244, 245, 246, 247, 248, 249, 250, 251, 252, 253, 254, 255, 256, 257, 258, 259, 260], [0.9315, 0.05805, 0.02839, 0.04318, 0.005995, 0.0123, 0.9908, 0.926, 0.7288, 0.5013, 0.8665, 0.8329, 0.5419, 0.7981, 0.7352, 0.9931, 0.6, 0.5783, 0.9698, 0.9495, 0.6169, 0.9149, 0.8562, 0.9979, 0.98, 0.9964, 0.9999, 0.9935, 0.9987, 0.9991, 0.9984, 0.999, 0.9994, 0.9987]): _vg.add([_i], _w, 'REPLACE')
_vg = ob_charaket_mesh.vertex_groups.new(name='upper_leg.r')
for _i, _w in zip([12, 13, 16, 17, 19, 40, 41, 42, 46, 47, 48, 49, 52, 53, 55, 57, 59, 62, 262, 263, 264, 265, 266, 267, 268, 269, 270, 271, 272, 273, 274, 275, 276, 277, 279, 280, 281, 282, 283, 284, 285, 326, 328, 330, 331, 332, 333, 334, 335, 336, 337], [0.1674, 0.2032, 0.7587, 0.7521, 0.02208, 0.2419, 0.004324, 0.05198, 0.05634, 0.06656, 0.0698, 0.1731, 0.7444, 0.6703, 0.0824, 0.8196, 0.07686, 0.1127, 0.9842, 0.9966, 0.9943, 0.9888, 0.9682, 0.9771, 0.9964, 0.9701, 0.9869, 0.9694, 0.9635, 0.991, 0.9795, 0.9653, 0.9723, 0.9742, 0.0491, 0.01215, 0.02276, 0.01278, 0.01254, 0.01268, 0.009467, 0.005244, 0.002997, 0.9555, 0.9698, 0.9008, 0.2067, 0.8892, 0.8011, 0.1812, 0.08901]): _vg.add([_i], _w, 'REPLACE')
_vg = ob_charaket_mesh.vertex_groups.new(name='lower_leg.r')
for _i, _w in zip([261, 271, 272, 275, 276, 277, 278, 279, 280, 281, 282, 283, 284, 285, 286, 287, 288, 289, 290, 291, 292, 293, 295, 296, 297, 298, 299, 300, 301, 302, 304, 305, 306, 307, 308, 309, 310], [0.06834, 0.01087, 0.02265, 0.0186, 0.005373, 0.0009328, 0.9844, 0.9505, 0.9687, 0.964, 0.9682, 0.9684, 0.9685, 0.9699, 0.9419, 0.9872, 0.988, 0.9607, 0.9527, 0.9756, 0.9727, 0.9681, 0.07455, 0.2694, 0.4985, 0.1319, 0.1689, 0.4583, 0.1992, 0.2672, 0.3997, 0.4215, 0.009282, 0.05127, 0.3829, 0.084, 0.1448]): _vg.add([_i], _w, 'REPLACE')
_vg = ob_charaket_mesh.vertex_groups.new(name='foot.r')
for _i, _w in zip([261, 286, 289, 290, 292, 293, 294, 295, 296, 297, 298, 299, 300, 301, 302, 303, 304, 305, 306, 307, 308, 309, 310, 311, 312, 313, 314, 315, 316, 317, 318, 319, 320, 321], [0.9317, 0.05836, 0.02821, 0.04428, 0.004669, 0.01352, 0.9911, 0.9255, 0.7306, 0.5015, 0.8681, 0.8311, 0.5417, 0.8008, 0.7327, 0.9931, 0.6003, 0.5785, 0.9704, 0.9487, 0.6171, 0.916, 0.8551, 0.9979, 0.9795, 0.9966, 0.9999, 0.9933, 0.9987, 0.9991, 0.9983, 0.999, 0.9994, 0.9986]): _vg.add([_i], _w, 'REPLACE')
_m = ob_charaket_mesh.modifiers.new('Armature', 'ARMATURE')
_m.object = ob_armature
ob_light.location = (1.347, 4.076, 5.634)
ob_light.rotation_euler = (0.6503, 0.05522, 3.437)
ob_light.lock_rotations_4d = False
ob_light.empty_display_type = 'ARROWS'
ob_light.color = (0.0, 0.0, 0.0, 0.0)
ob_light.lineart.crease_threshold = 0.0
ob_camera.location = (9.278, 7.359, 4.689)
ob_camera.rotation_euler = (1.109, -0.0, 2.386)
ob_camera.lock_rotations_4d = False
ob_camera.empty_display_type = 'ARROWS'
ob_camera.color = (0.0, 0.0, 0.0, 0.0)
ob_camera.display_type = 'WIRE'
ob_camera.lineart.crease_threshold = 0.0
ob_layer_001.location = (1.419e-15, -2.289, -0.3663)
ob_layer_001.rotation_euler = (1.571, -0.0, 1.571)
ob_layer_001.scale = (2.182, 2.182, 2.182)
ob_layer_001.empty_display_type = 'IMAGE'
ob_layer_001.empty_display_size = 5.0
ob_layer_001.use_empty_image_alpha = True
ob_layer_001.color = (1.0, 1.0, 1.0, 0.1)
ob_layer.location = (-1.9, 0.004577, 5.042)
ob_layer.rotation_euler = (1.571, -0.0, 3.142)
ob_layer.scale = (2.182, 2.182, 2.182)
ob_layer.empty_display_type = 'IMAGE'
ob_layer.empty_display_size = 5.0
ob_layer.use_empty_image_alpha = True
ob_layer.color = (1.0, 1.0, 1.0, 0.1)
ob_armature.location = (0.0, 0.0, 0.0)
ob_armature.show_in_front = True

# ---- collection membership
col_collection.objects.link(ob_charaket_mesh)
col_collection.objects.link(ob_light)
col_collection.objects.link(ob_camera)
col_collection.objects.link(ob_layer_001)
col_collection.objects.link(ob_layer)
col_collection.objects.link(ob_armature)

# ---- scene / render settings (as saved in the file)
scene.camera = ob_camera
scene.frame_start = 0; scene.frame_end = 30; scene.frame_set(11)
scene.render.engine = 'BLENDER_EEVEE_NEXT'
scene.cycles.sampling_pattern = 'TABULATED_SOBOL'
scene.cycles.use_light_tree = False
scene.view_settings.view_transform = 'Filmic'
bpy.context.view_layer.update()
